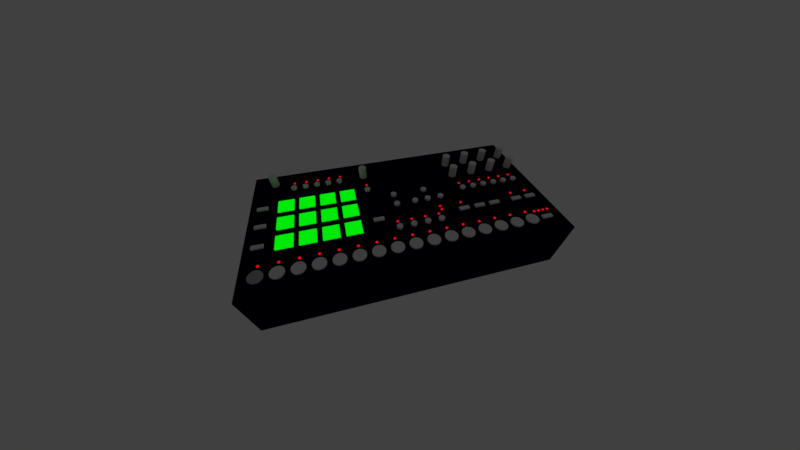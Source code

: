 # Source: rytm_further.blend  (saved by Blender 2.79.0; exported with 4.5.12 LTS)
import bpy
from mathutils import Matrix  # noqa: F401  (used for matrix-valued properties, if any)

bpy.ops.wm.read_factory_settings(use_empty=True)
scene = bpy.context.scene
scene.name = 'Scene'

# ---- collections
col_collection_1 = bpy.data.collections.new('Collection 1'); scene.collection.children.link(col_collection_1)
col_collection_1.hide_render = True
col_collection_1.hide_viewport = True
col_collection_2 = bpy.data.collections.new('Collection 2'); scene.collection.children.link(col_collection_2)

# ---- materials (node trees are filled in below, after node groups)
mat_color1 = bpy.data.materials.new('Color1')
mat_color1.alpha_threshold = 0.0
mat_color1.use_transparent_shadow = False
mat_color1.diffuse_color = (0.0, 0.0, 0.01, 1.0)
mat_color1.roughness = 0.5
mat_material_001 = bpy.data.materials.new('Material.001')
mat_material_001.alpha_threshold = 0.0
mat_material_001.use_transparent_shadow = False
mat_material_001.roughness = 0.5
mat_material = bpy.data.materials.new('Material')
mat_material.alpha_threshold = 0.0
mat_material.use_transparent_shadow = False
mat_material.roughness = 0.5

# ---- material node trees
mat_material_001.use_nodes = True; mat_material_001.node_tree.nodes.clear()
_N = mat_material_001.node_tree.nodes; _L = mat_material_001.node_tree.links
n0 = _N.new('ShaderNodeOutputMaterial'); n0.name = 'Material Output'; n0.location = (300, 300)
n1 = _N.new('ShaderNodeEmission'); n1.name = 'Emission'; n1.location = (10, 300)
n1.inputs[0].default_value = (0.8141, 0.0, 0.01234, 1.0)
_L.new(n1.outputs[0], n0.inputs[0])
n0.is_active_output = True
mat_material.use_nodes = True; mat_material.node_tree.nodes.clear()
_N = mat_material.node_tree.nodes; _L = mat_material.node_tree.links
n0 = _N.new('ShaderNodeOutputMaterial'); n0.name = 'Material Output'; n0.location = (300, 300)
n1 = _N.new('ShaderNodeEmission'); n1.name = 'Emission'; n1.location = (10, 300)
n1.inputs[0].default_value = (0.0, 0.8141, 0.002912, 1.0)
_L.new(n1.outputs[0], n0.inputs[0])
n0.is_active_output = True

# ---- world
world_world = bpy.data.worlds.new('World'); scene.world = world_world
world_world.color = (0.05088, 0.05088, 0.05088)
world_world.use_sun_shadow = False
world_world.sun_shadow_jitter_overblur = 0.0
world_world.cycles.sampling_method = 'MANUAL'

# ---- cameras
cam_cam_006 = bpy.data.cameras.new('cam.006')
cam_cam_006.clip_end = 100.0
cam_cam_006.lens = 10.0
cam_cam_006.sensor_width = 32.0
cam_cam_006.sensor_height = 18.0
cam_cam_006.dof.focus_distance = 0.0
cam_cam_006.dof.aperture_fstop = 128.0
cam_cam_006.dof.aperture_blades = 6

# ---- lights
light_lampa_007 = bpy.data.lights.new('lampa.007', 'POINT')
light_lampa_007.transmission_factor = 0.0
light_lampa_007.energy = 100.0
light_lampa_007.shadow_buffer_clip_start = 0.5
light_lampa_007.shadow_soft_size = 0.1
light_lampa_007.shadow_maximum_resolution = 0.006
light_lampa_007.use_absolute_resolution = True

# ---- meshes
me_cylinder_148 = bpy.data.meshes.new('Cylinder.148')
me_cylinder_148.from_pydata([(0.0, 1.0, -1.0), (0.0, 1.0, 1.0), (0.1951, 0.9808, -1.0), (0.1951, 0.9808, 1.0), (0.3827, 0.9239, -1.0), (0.3827, 0.9239, 1.0), (0.5556, 0.8315, -1.0), (0.5556, 0.8315, 1.0), (0.7071, 0.7071, -1.0), (0.7071, 0.7071, 1.0), (0.8315, 0.5556, -1.0), (0.8315, 0.5556, 1.0), (0.9239, 0.3827, -1.0), (0.9239, 0.3827, 1.0), (0.9808, 0.1951, -1.0), (0.9808, 0.1951, 1.0), (1.0, 7.55e-08, -1.0), (1.0, 7.55e-08, 1.0), (0.9808, -0.1951, -1.0), (0.9808, -0.1951, 1.0), (0.9239, -0.3827, -1.0), (0.9239, -0.3827, 1.0), (0.8315, -0.5556, -1.0), (0.8315, -0.5556, 1.0), (0.7071, -0.7071, -1.0), (0.7071, -0.7071, 1.0), (0.5556, -0.8315, -1.0), (0.5556, -0.8315, 1.0), (0.3827, -0.9239, -1.0), (0.3827, -0.9239, 1.0), (0.1951, -0.9808, -1.0), (0.1951, -0.9808, 1.0), (-3.258e-07, -1.0, -1.0), (-3.258e-07, -1.0, 1.0), (-0.1951, -0.9808, -1.0), (-0.1951, -0.9808, 1.0), (-0.3827, -0.9239, -1.0), (-0.3827, -0.9239, 1.0), (-0.5556, -0.8315, -1.0), (-0.5556, -0.8315, 1.0), (-0.7071, -0.7071, -1.0), (-0.7071, -0.7071, 1.0), (-0.8315, -0.5556, -1.0), (-0.8315, -0.5556, 1.0), (-0.9239, -0.3827, -1.0), (-0.9239, -0.3827, 1.0), (-0.9808, -0.1951, -1.0), (-0.9808, -0.1951, 1.0), (-1.0, 9.656e-07, -1.0), (-1.0, 9.656e-07, 1.0), (-0.9808, 0.1951, -1.0), (-0.9808, 0.1951, 1.0), (-0.9239, 0.3827, -1.0), (-0.9239, 0.3827, 1.0), (-0.8315, 0.5556, -1.0), (-0.8315, 0.5556, 1.0), (-0.7071, 0.7071, -1.0), (-0.7071, 0.7071, 1.0), (-0.5556, 0.8315, -1.0), (-0.5556, 0.8315, 1.0), (-0.3827, 0.9239, -1.0), (-0.3827, 0.9239, 1.0), (-0.1951, 0.9808, -1.0), (-0.1951, 0.9808, 1.0)], [], [(0, 1, 3, 2), (2, 3, 5, 4), (4, 5, 7, 6), (6, 7, 9, 8), (8, 9, 11, 10), (10, 11, 13, 12), (12, 13, 15, 14), (14, 15, 17, 16), (16, 17, 19, 18), (18, 19, 21, 20), (20, 21, 23, 22), (22, 23, 25, 24), (24, 25, 27, 26), (26, 27, 29, 28), (28, 29, 31, 30), (30, 31, 33, 32), (32, 33, 35, 34), (34, 35, 37, 36), (36, 37, 39, 38), (38, 39, 41, 40), (40, 41, 43, 42), (42, 43, 45, 44), (44, 45, 47, 46), (46, 47, 49, 48), (48, 49, 51, 50), (50, 51, 53, 52), (52, 53, 55, 54), (54, 55, 57, 56), (56, 57, 59, 58), (58, 59, 61, 60), (3, 1, 63, 61, 59, 57, 55, 53, 51, 49, 47, 45, 43, 41, 39, 37, 35, 33, 31, 29, 27, 25, 23, 21, 19, 17, 15, 13, 11, 9, 7, 5), (60, 61, 63, 62), (62, 63, 1, 0), (0, 2, 4, 6, 8, 10, 12, 14, 16, 18, 20, 22, 24, 26, 28, 30, 32, 34, 36, 38, 40, 42, 44, 46, 48, 50, 52, 54, 56, 58, 60, 62)])
me_cylinder_148.use_remesh_preserve_volume = False
me_cylinder_148.use_remesh_preserve_attributes = False
me_cylinder_148.use_mirror_vertex_groups = False
me_cylinder_148.update()
me_cylinder_147 = bpy.data.meshes.new('Cylinder.147')
me_cylinder_147.from_pydata([(0.0, 1.0, -1.0), (0.0, 1.0, 1.0), (0.1951, 0.9808, -1.0), (0.1951, 0.9808, 1.0), (0.3827, 0.9239, -1.0), (0.3827, 0.9239, 1.0), (0.5556, 0.8315, -1.0), (0.5556, 0.8315, 1.0), (0.7071, 0.7071, -1.0), (0.7071, 0.7071, 1.0), (0.8315, 0.5556, -1.0), (0.8315, 0.5556, 1.0), (0.9239, 0.3827, -1.0), (0.9239, 0.3827, 1.0), (0.9808, 0.1951, -1.0), (0.9808, 0.1951, 1.0), (1.0, 7.55e-08, -1.0), (1.0, 7.55e-08, 1.0), (0.9808, -0.1951, -1.0), (0.9808, -0.1951, 1.0), (0.9239, -0.3827, -1.0), (0.9239, -0.3827, 1.0), (0.8315, -0.5556, -1.0), (0.8315, -0.5556, 1.0), (0.7071, -0.7071, -1.0), (0.7071, -0.7071, 1.0), (0.5556, -0.8315, -1.0), (0.5556, -0.8315, 1.0), (0.3827, -0.9239, -1.0), (0.3827, -0.9239, 1.0), (0.1951, -0.9808, -1.0), (0.1951, -0.9808, 1.0), (-3.258e-07, -1.0, -1.0), (-3.258e-07, -1.0, 1.0), (-0.1951, -0.9808, -1.0), (-0.1951, -0.9808, 1.0), (-0.3827, -0.9239, -1.0), (-0.3827, -0.9239, 1.0), (-0.5556, -0.8315, -1.0), (-0.5556, -0.8315, 1.0), (-0.7071, -0.7071, -1.0), (-0.7071, -0.7071, 1.0), (-0.8315, -0.5556, -1.0), (-0.8315, -0.5556, 1.0), (-0.9239, -0.3827, -1.0), (-0.9239, -0.3827, 1.0), (-0.9808, -0.1951, -1.0), (-0.9808, -0.1951, 1.0), (-1.0, 9.656e-07, -1.0), (-1.0, 9.656e-07, 1.0), (-0.9808, 0.1951, -1.0), (-0.9808, 0.1951, 1.0), (-0.9239, 0.3827, -1.0), (-0.9239, 0.3827, 1.0), (-0.8315, 0.5556, -1.0), (-0.8315, 0.5556, 1.0), (-0.7071, 0.7071, -1.0), (-0.7071, 0.7071, 1.0), (-0.5556, 0.8315, -1.0), (-0.5556, 0.8315, 1.0), (-0.3827, 0.9239, -1.0), (-0.3827, 0.9239, 1.0), (-0.1951, 0.9808, -1.0), (-0.1951, 0.9808, 1.0)], [], [(0, 1, 3, 2), (2, 3, 5, 4), (4, 5, 7, 6), (6, 7, 9, 8), (8, 9, 11, 10), (10, 11, 13, 12), (12, 13, 15, 14), (14, 15, 17, 16), (16, 17, 19, 18), (18, 19, 21, 20), (20, 21, 23, 22), (22, 23, 25, 24), (24, 25, 27, 26), (26, 27, 29, 28), (28, 29, 31, 30), (30, 31, 33, 32), (32, 33, 35, 34), (34, 35, 37, 36), (36, 37, 39, 38), (38, 39, 41, 40), (40, 41, 43, 42), (42, 43, 45, 44), (44, 45, 47, 46), (46, 47, 49, 48), (48, 49, 51, 50), (50, 51, 53, 52), (52, 53, 55, 54), (54, 55, 57, 56), (56, 57, 59, 58), (58, 59, 61, 60), (3, 1, 63, 61, 59, 57, 55, 53, 51, 49, 47, 45, 43, 41, 39, 37, 35, 33, 31, 29, 27, 25, 23, 21, 19, 17, 15, 13, 11, 9, 7, 5), (60, 61, 63, 62), (62, 63, 1, 0), (0, 2, 4, 6, 8, 10, 12, 14, 16, 18, 20, 22, 24, 26, 28, 30, 32, 34, 36, 38, 40, 42, 44, 46, 48, 50, 52, 54, 56, 58, 60, 62)])
me_cylinder_147.use_remesh_preserve_volume = False
me_cylinder_147.use_remesh_preserve_attributes = False
me_cylinder_147.use_mirror_vertex_groups = False
me_cylinder_147.update()
me_cylinder_146 = bpy.data.meshes.new('Cylinder.146')
me_cylinder_146.from_pydata([(0.0, 1.0, -1.0), (0.0, 1.0, 1.0), (0.1951, 0.9808, -1.0), (0.1951, 0.9808, 1.0), (0.3827, 0.9239, -1.0), (0.3827, 0.9239, 1.0), (0.5556, 0.8315, -1.0), (0.5556, 0.8315, 1.0), (0.7071, 0.7071, -1.0), (0.7071, 0.7071, 1.0), (0.8315, 0.5556, -1.0), (0.8315, 0.5556, 1.0), (0.9239, 0.3827, -1.0), (0.9239, 0.3827, 1.0), (0.9808, 0.1951, -1.0), (0.9808, 0.1951, 1.0), (1.0, 7.55e-08, -1.0), (1.0, 7.55e-08, 1.0), (0.9808, -0.1951, -1.0), (0.9808, -0.1951, 1.0), (0.9239, -0.3827, -1.0), (0.9239, -0.3827, 1.0), (0.8315, -0.5556, -1.0), (0.8315, -0.5556, 1.0), (0.7071, -0.7071, -1.0), (0.7071, -0.7071, 1.0), (0.5556, -0.8315, -1.0), (0.5556, -0.8315, 1.0), (0.3827, -0.9239, -1.0), (0.3827, -0.9239, 1.0), (0.1951, -0.9808, -1.0), (0.1951, -0.9808, 1.0), (-3.258e-07, -1.0, -1.0), (-3.258e-07, -1.0, 1.0), (-0.1951, -0.9808, -1.0), (-0.1951, -0.9808, 1.0), (-0.3827, -0.9239, -1.0), (-0.3827, -0.9239, 1.0), (-0.5556, -0.8315, -1.0), (-0.5556, -0.8315, 1.0), (-0.7071, -0.7071, -1.0), (-0.7071, -0.7071, 1.0), (-0.8315, -0.5556, -1.0), (-0.8315, -0.5556, 1.0), (-0.9239, -0.3827, -1.0), (-0.9239, -0.3827, 1.0), (-0.9808, -0.1951, -1.0), (-0.9808, -0.1951, 1.0), (-1.0, 9.656e-07, -1.0), (-1.0, 9.656e-07, 1.0), (-0.9808, 0.1951, -1.0), (-0.9808, 0.1951, 1.0), (-0.9239, 0.3827, -1.0), (-0.9239, 0.3827, 1.0), (-0.8315, 0.5556, -1.0), (-0.8315, 0.5556, 1.0), (-0.7071, 0.7071, -1.0), (-0.7071, 0.7071, 1.0), (-0.5556, 0.8315, -1.0), (-0.5556, 0.8315, 1.0), (-0.3827, 0.9239, -1.0), (-0.3827, 0.9239, 1.0), (-0.1951, 0.9808, -1.0), (-0.1951, 0.9808, 1.0)], [], [(0, 1, 3, 2), (2, 3, 5, 4), (4, 5, 7, 6), (6, 7, 9, 8), (8, 9, 11, 10), (10, 11, 13, 12), (12, 13, 15, 14), (14, 15, 17, 16), (16, 17, 19, 18), (18, 19, 21, 20), (20, 21, 23, 22), (22, 23, 25, 24), (24, 25, 27, 26), (26, 27, 29, 28), (28, 29, 31, 30), (30, 31, 33, 32), (32, 33, 35, 34), (34, 35, 37, 36), (36, 37, 39, 38), (38, 39, 41, 40), (40, 41, 43, 42), (42, 43, 45, 44), (44, 45, 47, 46), (46, 47, 49, 48), (48, 49, 51, 50), (50, 51, 53, 52), (52, 53, 55, 54), (54, 55, 57, 56), (56, 57, 59, 58), (58, 59, 61, 60), (3, 1, 63, 61, 59, 57, 55, 53, 51, 49, 47, 45, 43, 41, 39, 37, 35, 33, 31, 29, 27, 25, 23, 21, 19, 17, 15, 13, 11, 9, 7, 5), (60, 61, 63, 62), (62, 63, 1, 0), (0, 2, 4, 6, 8, 10, 12, 14, 16, 18, 20, 22, 24, 26, 28, 30, 32, 34, 36, 38, 40, 42, 44, 46, 48, 50, 52, 54, 56, 58, 60, 62)])
me_cylinder_146.use_remesh_preserve_volume = False
me_cylinder_146.use_remesh_preserve_attributes = False
me_cylinder_146.use_mirror_vertex_groups = False
me_cylinder_146.update()
me_cube_142 = bpy.data.meshes.new('Cube.142')
me_cube_142.from_pydata([(-1.0, -1.0, -1.0), (-1.0, -1.0, 1.0), (-1.0, 1.0, -1.0), (-1.0, 1.0, 1.0), (1.0, -1.0, -1.0), (1.0, -1.0, 1.0), (1.0, 1.0, -1.0), (1.0, 1.0, 1.0)], [], [(0, 1, 3, 2), (2, 3, 7, 6), (6, 7, 5, 4), (4, 5, 1, 0), (2, 6, 4, 0), (7, 3, 1, 5)])
me_cube_142.use_remesh_preserve_volume = False
me_cube_142.use_remesh_preserve_attributes = False
me_cube_142.use_mirror_vertex_groups = False
me_cube_142.update()
me_cube_141 = bpy.data.meshes.new('Cube.141')
me_cube_141.from_pydata([(-1.0, -1.0, -1.0), (-1.0, -1.0, 1.0), (-1.0, 1.0, -1.0), (-1.0, 1.0, 1.0), (1.0, -1.0, -1.0), (1.0, -1.0, 1.0), (1.0, 1.0, -1.0), (1.0, 1.0, 1.0)], [], [(0, 1, 3, 2), (2, 3, 7, 6), (6, 7, 5, 4), (4, 5, 1, 0), (2, 6, 4, 0), (7, 3, 1, 5)])
me_cube_141.materials.append(mat_color1)
me_cube_141.use_remesh_preserve_volume = False
me_cube_141.use_remesh_preserve_attributes = False
me_cube_141.use_mirror_vertex_groups = False
me_cube_141.update()
me_cylinder_002 = bpy.data.meshes.new('Cylinder.002')
me_cylinder_002.from_pydata([], [], [])
me_cylinder_002.use_remesh_preserve_volume = False
me_cylinder_002.use_remesh_preserve_attributes = False
me_cylinder_002.use_mirror_vertex_groups = False
me_cylinder_002.update()
me_sphere_006 = bpy.data.meshes.new('Sphere.006')
me_sphere_006.from_pydata([(0.0, 0.1951, 0.9808), (0.0, 0.3827, 0.9239), (0.0, 0.5556, 0.8315), (0.0, 0.7071, 0.7071), (0.0, 0.8315, 0.5556), (0.0, 0.9239, 0.3827), (0.0, 0.9808, 0.1951), (0.0, 1.0, 7.55e-08), (0.0, 0.9808, -0.1951), (0.0, 0.5556, -0.8315), (0.03806, 0.1913, 0.9808), (0.07466, 0.3753, 0.9239), (0.1084, 0.5449, 0.8315), (0.1379, 0.6935, 0.7071), (0.1622, 0.8155, 0.5556), (0.1802, 0.9061, 0.3827), (0.1913, 0.9619, 0.1951), (0.1951, 0.9808, 7.55e-08), (0.1913, 0.9619, -0.1951), (0.1802, 0.9061, -0.3827), (0.1622, 0.8155, -0.5556), (0.1379, 0.6935, -0.7071), (0.1084, 0.5449, -0.8315), (0.07466, 0.3753, -0.9239), (0.03806, 0.1913, -0.9808), (0.07466, 0.1802, 0.9808), (0.1464, 0.3536, 0.9239), (0.2126, 0.5133, 0.8315), (0.2706, 0.6533, 0.7071), (0.3182, 0.7682, 0.5556), (0.3536, 0.8536, 0.3827), (0.3753, 0.9061, 0.1951), (0.3827, 0.9239, 7.55e-08), (0.3753, 0.9061, -0.1951), (0.3536, 0.8536, -0.3827), (0.3182, 0.7682, -0.5556), (0.2706, 0.6533, -0.7071), (0.2126, 0.5133, -0.8315), (0.1464, 0.3536, -0.9239), (0.07466, 0.1802, -0.9808), (0.1084, 0.1622, 0.9808), (0.2126, 0.3182, 0.9239), (0.3087, 0.4619, 0.8315), (0.3928, 0.5879, 0.7071), (0.4619, 0.6913, 0.5556), (0.5133, 0.7682, 0.3827), (0.5449, 0.8155, 0.1951), (0.5556, 0.8315, 7.55e-08), (0.5449, 0.8155, -0.1951), (0.5133, 0.7682, -0.3827), (0.4619, 0.6913, -0.5556), (0.3928, 0.5879, -0.7071), (0.3087, 0.4619, -0.8315), (0.2126, 0.3182, -0.9239), (0.1084, 0.1622, -0.9808), (0.1379, 0.1379, 0.9808), (0.2706, 0.2706, 0.9239), (0.3928, 0.3928, 0.8315), (0.5, 0.5, 0.7071), (0.5879, 0.5879, 0.5556), (0.6533, 0.6533, 0.3827), (0.6935, 0.6935, 0.1951), (0.7071, 0.7071, 7.55e-08), (0.6935, 0.6935, -0.1951), (0.6533, 0.6533, -0.3827), (0.5879, 0.5879, -0.5556), (0.5, 0.5, -0.7071), (0.3928, 0.3928, -0.8315), (0.2706, 0.2706, -0.9239), (0.1379, 0.1379, -0.9808), (0.1622, 0.1084, 0.9808), (0.3182, 0.2126, 0.9239), (0.4619, 0.3087, 0.8315), (0.5879, 0.3928, 0.7071), (0.6913, 0.4619, 0.5556), (0.7682, 0.5133, 0.3827), (0.8155, 0.5449, 0.1951), (0.8315, 0.5556, 7.55e-08), (0.8155, 0.5449, -0.1951), (0.7682, 0.5133, -0.3827), (0.6913, 0.4619, -0.5556), (0.5879, 0.3928, -0.7071), (0.4619, 0.3087, -0.8315), (0.3182, 0.2126, -0.9239), (0.1622, 0.1084, -0.9808), (0.1802, 0.07466, 0.9808), (0.3536, 0.1464, 0.9239), (0.5133, 0.2126, 0.8315), (0.6533, 0.2706, 0.7071), (0.7682, 0.3182, 0.5556), (0.8536, 0.3536, 0.3827), (0.9061, 0.3753, 0.1951), (0.9239, 0.3827, 7.55e-08), (0.9061, 0.3753, -0.1951), (0.8536, 0.3536, -0.3827), (0.7682, 0.3182, -0.5556), (0.6533, 0.2706, -0.7071), (0.5133, 0.2126, -0.8315), (0.3536, 0.1464, -0.9239), (0.1802, 0.07466, -0.9808), (0.1913, 0.03806, 0.9808), (0.3753, 0.07466, 0.9239), (0.5449, 0.1084, 0.8315), (0.6935, 0.1379, 0.7071), (0.8155, 0.1622, 0.5556), (0.9061, 0.1802, 0.3827), (0.9619, 0.1913, 0.1951), (0.9808, 0.1951, 7.55e-08), (0.9619, 0.1913, -0.1951), (0.9061, 0.1802, -0.3827), (0.8155, 0.1622, -0.5556), (0.6935, 0.1379, -0.7071), (0.5449, 0.1084, -0.8315), (0.3753, 0.07466, -0.9239), (0.1913, 0.03806, -0.9808), (0.1951, -3.266e-07, 0.9808), (0.3827, -3.192e-07, 0.9239), (0.5556, -3.117e-07, 0.8315), (0.7071, -3.192e-07, 0.7071), (0.8315, -3.341e-07, 0.5556), (0.9239, -2.745e-07, 0.3827), (0.9808, -3.937e-07, 0.1951), (1.0, -3.788e-07, 7.55e-08), (0.9808, -3.937e-07, -0.1951), (0.9239, -2.298e-07, -0.3827), (0.8315, -3.341e-07, -0.5556), (0.7071, -3.192e-07, -0.7071), (0.5556, -3.415e-07, -0.8315), (0.3827, -3.043e-07, -0.9239), (0.1951, -3.08e-07, -0.9808), (0.1913, -0.03806, 0.9808), (0.3753, -0.07466, 0.9239), (0.5449, -0.1084, 0.8315), (0.6935, -0.138, 0.7071), (0.8155, -0.1622, 0.5556), (0.9061, -0.1802, 0.3827), (0.9619, -0.1913, 0.1951), (0.9808, -0.1951, 7.55e-08), (0.9619, -0.1913, -0.1951), (0.9061, -0.1802, -0.3827), (0.8155, -0.1622, -0.5556), (0.6935, -0.138, -0.7071), (0.5449, -0.1084, -0.8315), (0.3753, -0.07466, -0.9239), (0.1913, -0.03806, -0.9808), (0.1802, -0.07466, 0.9808), (0.3536, -0.1464, 0.9239), (0.5133, -0.2126, 0.8315), (0.6533, -0.2706, 0.7071), (0.7682, -0.3182, 0.5556), (0.8536, -0.3536, 0.3827), (0.9061, -0.3753, 0.1951), (0.9239, -0.3827, 7.55e-08), (0.9061, -0.3753, -0.1951), (0.8536, -0.3536, -0.3827), (0.7682, -0.3182, -0.5556), (0.6533, -0.2706, -0.7071), (0.5133, -0.2126, -0.8315), (0.3536, -0.1464, -0.9239), (0.1802, -0.07466, -0.9808), (0.1622, -0.1084, 0.9808), (0.3182, -0.2126, 0.9239), (0.4619, -0.3087, 0.8315), (0.5879, -0.3928, 0.7071), (0.6913, -0.4619, 0.5556), (0.7682, -0.5133, 0.3827), (0.8155, -0.5449, 0.1951), (0.8315, -0.5556, 7.55e-08), (0.8155, -0.5449, -0.1951), (0.7682, -0.5133, -0.3827), (0.6913, -0.4619, -0.5556), (0.5879, -0.3928, -0.7071), (0.4619, -0.3087, -0.8315), (0.3182, -0.2126, -0.9239), (0.1622, -0.1084, -0.9808), (0.1379, -0.138, 0.9808), (0.2706, -0.2706, 0.9239), (0.3928, -0.3928, 0.8315), (0.5, -0.5, 0.7071), (0.5879, -0.5879, 0.5556), (0.6533, -0.6533, 0.3827), (0.6935, -0.6935, 0.1951), (0.7071, -0.7071, 7.55e-08), (0.6935, -0.6935, -0.1951), (0.6533, -0.6533, -0.3827), (0.5879, -0.5879, -0.5556), (0.5, -0.5, -0.7071), (0.3928, -0.3928, -0.8315), (0.2706, -0.2706, -0.9239), (0.1379, -0.138, -0.9808), (0.1084, -0.1622, 0.9808), (0.2126, -0.3182, 0.9239), (0.3087, -0.4619, 0.8315), (0.3928, -0.5879, 0.7071), (0.4619, -0.6913, 0.5556), (0.5133, -0.7682, 0.3827), (0.5449, -0.8155, 0.1951), (0.5556, -0.8315, 7.55e-08), (0.5449, -0.8155, -0.1951), (0.5133, -0.7682, -0.3827), (0.4619, -0.6913, -0.5556), (0.3928, -0.5879, -0.7071), (0.3087, -0.4619, -0.8315), (0.2126, -0.3182, -0.9239), (0.1084, -0.1622, -0.9808), (0.0, -3.258e-07, -1.0), (0.07466, -0.1802, 0.9808), (0.1464, -0.3536, 0.9239), (0.2126, -0.5133, 0.8315), (0.2706, -0.6533, 0.7071), (0.3182, -0.7682, 0.5556), (0.3536, -0.8536, 0.3827), (0.3753, -0.9061, 0.1951), (0.3827, -0.9239, 7.55e-08), (0.3753, -0.9061, -0.1951), (0.3536, -0.8536, -0.3827), (0.3182, -0.7682, -0.5556), (0.2706, -0.6533, -0.7071), (0.2126, -0.5133, -0.8315), (0.1464, -0.3536, -0.9239), (0.07466, -0.1802, -0.9808), (0.03806, -0.1913, 0.9808), (0.07466, -0.3753, 0.9239), (0.1084, -0.5449, 0.8315), (0.1379, -0.6935, 0.7071), (0.1622, -0.8155, 0.5556), (0.1802, -0.9061, 0.3827), (0.1913, -0.9619, 0.1951), (0.1951, -0.9808, 7.55e-08), (0.1913, -0.9619, -0.1951), (0.1802, -0.9061, -0.3827), (0.1622, -0.8155, -0.5556), (0.1379, -0.6935, -0.7071), (0.1084, -0.5449, -0.8315), (0.07466, -0.3753, -0.9239), (0.03806, -0.1913, -0.9808), (-7.212e-09, -0.1951, 0.9808), (4.122e-08, -0.3827, 0.9239), (2.632e-08, -0.5556, 0.8315), (-2.584e-08, -0.7071, 0.7071), (-8.544e-08, -0.8315, 0.5556), (6.357e-08, -0.9239, 0.3827), (-8.544e-08, -0.9808, 0.1951), (-1.003e-07, -1.0, 7.55e-08), (-8.544e-08, -0.9808, -0.1951), (6.357e-08, -0.9239, -0.3827), (-8.544e-08, -0.8315, -0.5556), (-2.584e-08, -0.7071, -0.7071), (-1.094e-08, -0.5556, -0.8315), (3.964e-09, -0.3827, -0.9239), (3.964e-09, -0.1951, -0.9808), (-0.03806, -0.1913, 0.9808), (-0.07466, -0.3753, 0.9239), (-0.1084, -0.5449, 0.8315), (-0.1379, -0.6935, 0.7071), (-0.1622, -0.8155, 0.5556), (-0.1802, -0.9061, 0.3827), (-0.1913, -0.9619, 0.1951), (-0.1951, -0.9808, 7.55e-08), (-0.1913, -0.9619, -0.1951), (-0.1802, -0.9061, -0.3827), (-0.1622, -0.8155, -0.5556), (-0.1379, -0.6935, -0.7071), (-0.1084, -0.5449, -0.8315), (-0.07466, -0.3753, -0.9239), (-0.03806, -0.1913, -0.9808), (-0.07466, -0.1802, 0.9808), (-0.1464, -0.3536, 0.9239), (-0.2126, -0.5133, 0.8315), (-0.2706, -0.6533, 0.7071), (-0.3182, -0.7682, 0.5556), (-0.3536, -0.8536, 0.3827), (-0.3753, -0.9061, 0.1951), (-0.3827, -0.9239, 7.55e-08), (-0.3753, -0.9061, -0.1951), (-0.3536, -0.8536, -0.3827), (-0.3182, -0.7682, -0.5556), (-0.2706, -0.6533, -0.7071), (-0.2126, -0.5133, -0.8315), (-0.1464, -0.3536, -0.9239), (-0.07466, -0.1802, -0.9808), (-0.1084, -0.1622, 0.9808), (-0.2126, -0.3182, 0.9239), (-0.3087, -0.4619, 0.8315), (-0.3928, -0.5879, 0.7071), (-0.4619, -0.6913, 0.5556), (-0.5133, -0.7682, 0.3827), (-0.5449, -0.8155, 0.1951), (-0.5556, -0.8315, 7.55e-08), (-0.5449, -0.8155, -0.1951), (-0.5133, -0.7682, -0.3827), (-0.4619, -0.6913, -0.5556), (-0.3928, -0.5879, -0.7071), (-0.3087, -0.4619, -0.8315), (-0.2126, -0.3182, -0.9239), (-0.1084, -0.1622, -0.9808), (-2.304e-07, -5.562e-07, 1.0), (-0.1379, -0.138, 0.9808), (-0.2706, -0.2706, 0.9239), (-0.3928, -0.3928, 0.8315), (-0.5, -0.5, 0.7071), (-0.5879, -0.5879, 0.5556), (-0.6533, -0.6533, 0.3827), (-0.6935, -0.6935, 0.1951), (-0.7071, -0.7071, 7.55e-08), (-0.6935, -0.6935, -0.1951), (-0.6533, -0.6533, -0.3827), (-0.5879, -0.5879, -0.5556), (-0.5, -0.5, -0.7071), (-0.3928, -0.3928, -0.8315), (-0.2706, -0.2706, -0.9239), (-0.1379, -0.1379, -0.9808), (-0.1622, -0.1084, 0.9808), (-0.3182, -0.2126, 0.9239), (-0.4619, -0.3087, 0.8315), (-0.5879, -0.3928, 0.7071), (-0.6913, -0.4619, 0.5556), (-0.7682, -0.5133, 0.3827), (-0.8155, -0.5449, 0.1951), (-0.8315, -0.5556, 7.55e-08), (-0.8155, -0.5449, -0.1951), (-0.7682, -0.5133, -0.3827), (-0.6913, -0.4619, -0.5556), (-0.5879, -0.3928, -0.7071), (-0.4619, -0.3087, -0.8315), (-0.3182, -0.2126, -0.9239), (-0.1622, -0.1084, -0.9808), (-0.1802, -0.07466, 0.9808), (-0.3536, -0.1464, 0.9239), (-0.5133, -0.2126, 0.8315), (-0.6533, -0.2706, 0.7071), (-0.7682, -0.3182, 0.5556), (-0.8536, -0.3536, 0.3827), (-0.9061, -0.3753, 0.1951), (-0.9239, -0.3827, 7.55e-08), (-0.9061, -0.3753, -0.1951), (-0.8536, -0.3536, -0.3827), (-0.7682, -0.3182, -0.5556), (-0.6533, -0.2706, -0.7071), (-0.5133, -0.2126, -0.8315), (-0.3536, -0.1464, -0.9239), (-0.1802, -0.07466, -0.9808), (-0.1913, -0.03806, 0.9808), (-0.3753, -0.07466, 0.9239), (-0.5449, -0.1084, 0.8315), (-0.6935, -0.1379, 0.7071), (-0.8155, -0.1622, 0.5556), (-0.9061, -0.1802, 0.3827), (-0.9619, -0.1913, 0.1951), (-0.9808, -0.1951, 7.55e-08), (-0.9619, -0.1913, -0.1951), (-0.9061, -0.1802, -0.3827), (-0.8155, -0.1622, -0.5556), (-0.6935, -0.1379, -0.7071), (-0.5449, -0.1084, -0.8315), (-0.3753, -0.07466, -0.9239), (-0.1913, -0.03806, -0.9808), (-0.1951, -3.117e-07, 0.9808), (-0.3827, -2.819e-07, 0.9239), (-0.5556, -2.819e-07, 0.8315), (-0.7071, -1.851e-07, 0.7071), (-0.8315, -1.404e-07, 0.5556), (-0.9239, -3.192e-07, 0.3827), (-0.9808, -9.567e-08, 0.1951), (-1.0, -1.404e-07, 7.55e-08), (-0.9808, -9.567e-08, -0.1951), (-0.9239, -3.192e-07, -0.3827), (-0.8315, -1.404e-07, -0.5556), (-0.7071, -1.851e-07, -0.7071), (-0.5556, -2.596e-07, -0.8315), (-0.3827, -2.521e-07, -0.9239), (-0.1951, -3.155e-07, -0.9808), (-0.1913, 0.03806, 0.9808), (-0.3753, 0.07466, 0.9239), (-0.5449, 0.1084, 0.8315), (-0.6935, 0.1379, 0.7071), (-0.8155, 0.1622, 0.5556), (-0.9061, 0.1802, 0.3827), (-0.9619, 0.1913, 0.1951), (-0.9808, 0.1951, 7.55e-08), (-0.9619, 0.1913, -0.1951), (-0.9061, 0.1802, -0.3827), (-0.8155, 0.1622, -0.5556), (-0.6935, 0.1379, -0.7071), (-0.5449, 0.1084, -0.8315), (-0.3753, 0.07466, -0.9239), (-0.1913, 0.03806, -0.9808), (-0.1802, 0.07466, 0.9808), (-0.3536, 0.1464, 0.9239), (-0.5133, 0.2126, 0.8315), (-0.6533, 0.2706, 0.7071), (-0.7682, 0.3182, 0.5556), (-0.8536, 0.3536, 0.3827), (-0.9061, 0.3753, 0.1951), (-0.9239, 0.3827, 7.55e-08), (-0.9061, 0.3753, -0.1951), (-0.8536, 0.3536, -0.3827), (-0.7682, 0.3182, -0.5556), (-0.6533, 0.2706, -0.7071), (-0.5133, 0.2126, -0.8315), (-0.3536, 0.1464, -0.9239), (-0.1802, 0.07466, -0.9808), (-0.1622, 0.1084, 0.9808), (-0.3182, 0.2126, 0.9239), (-0.4619, 0.3087, 0.8315), (-0.5879, 0.3928, 0.7071), (-0.6913, 0.4619, 0.5556), (-0.7682, 0.5133, 0.3827), (-0.8155, 0.5449, 0.1951), (-0.8315, 0.5556, 7.55e-08), (-0.8155, 0.5449, -0.1951), (-0.7682, 0.5133, -0.3827), (-0.6913, 0.4619, -0.5556), (-0.5879, 0.3928, -0.7071), (-0.4619, 0.3087, -0.8315), (-0.3182, 0.2126, -0.9239), (-0.1622, 0.1084, -0.9808), (-0.1379, 0.1379, 0.9808), (-0.2706, 0.2706, 0.9239), (-0.3928, 0.3928, 0.8315), (-0.5, 0.5, 0.7071), (-0.5879, 0.5879, 0.5556), (-0.6533, 0.6533, 0.3827), (-0.6935, 0.6935, 0.1951), (-0.7071, 0.7071, 7.55e-08), (-0.6935, 0.6935, -0.1951), (-0.6533, 0.6533, -0.3827), (-0.5879, 0.5879, -0.5556), (-0.5, 0.5, -0.7071), (-0.3928, 0.3928, -0.8315), (-0.2706, 0.2706, -0.9239), (-0.1379, 0.1379, -0.9808), (-0.1084, 0.1622, 0.9808), (-0.2126, 0.3182, 0.9239), (-0.3087, 0.4619, 0.8315), (-0.3928, 0.5879, 0.7071), (-0.4619, 0.6913, 0.5556), (-0.5133, 0.7682, 0.3827), (-0.5449, 0.8155, 0.1951), (-0.5556, 0.8315, 7.55e-08), (-0.5449, 0.8155, -0.1951), (-0.5133, 0.7682, -0.3827), (-0.4619, 0.6913, -0.5556), (-0.3928, 0.5879, -0.7071), (-0.3087, 0.4619, -0.8315), (-0.2126, 0.3182, -0.9239), (-0.1084, 0.1622, -0.9808), (-0.07466, 0.1802, 0.9808), (-0.1464, 0.3536, 0.9239), (-0.2126, 0.5133, 0.8315), (-0.2706, 0.6533, 0.7071), (-0.3182, 0.7682, 0.5556), (-0.3536, 0.8536, 0.3827), (-0.3753, 0.9061, 0.1951), (-0.3827, 0.9239, 7.55e-08), (-0.3753, 0.9061, -0.1951), (-0.3536, 0.8536, -0.3827), (-0.3182, 0.7682, -0.5556), (-0.2706, 0.6533, -0.7071), (-0.2126, 0.5133, -0.8315), (-0.1464, 0.3536, -0.9239), (-0.07466, 0.1802, -0.9808), (-0.03806, 0.1913, 0.9808), (-0.07466, 0.3753, 0.9239), (-0.1084, 0.5449, 0.8315), (-0.1379, 0.6935, 0.7071), (-0.1622, 0.8155, 0.5556), (-0.1802, 0.9061, 0.3827), (-0.1913, 0.9619, 0.1951), (-0.1951, 0.9808, 7.55e-08), (-0.1913, 0.9619, -0.1951), (-0.1802, 0.9061, -0.3827), (-0.1622, 0.8155, -0.5556), (-0.1379, 0.6935, -0.7071), (-0.1084, 0.5449, -0.8315), (-0.07466, 0.3753, -0.9239), (-0.03806, 0.1913, -0.9808), (6.357e-08, 0.9239, -0.3827), (2.722e-07, 0.8315, -0.5556), (1.53e-07, 0.7071, -0.7071), (7.847e-08, 0.3827, -0.9239), (1.514e-08, 0.1951, -0.9808)], [], [(4, 3, 13, 14), (9, 479, 21, 22), (5, 4, 14, 15), (480, 9, 22, 23), (6, 5, 15, 16), (481, 480, 23, 24), (7, 6, 16, 17), (0, 296, 10), (205, 481, 24), (8, 7, 17, 18), (1, 0, 10, 11), (477, 8, 18, 19), (2, 1, 11, 12), (478, 477, 19, 20), (3, 2, 12, 13), (479, 478, 20, 21), (20, 19, 34, 35), (13, 12, 27, 28), (21, 20, 35, 36), (14, 13, 28, 29), (22, 21, 36, 37), (15, 14, 29, 30), (23, 22, 37, 38), (16, 15, 30, 31), (24, 23, 38, 39), (17, 16, 31, 32), (10, 296, 25), (205, 24, 39), (18, 17, 32, 33), (11, 10, 25, 26), (19, 18, 33, 34), (12, 11, 26, 27), (39, 38, 53, 54), (32, 31, 46, 47), (25, 296, 40), (205, 39, 54), (33, 32, 47, 48), (26, 25, 40, 41), (34, 33, 48, 49), (27, 26, 41, 42), (35, 34, 49, 50), (28, 27, 42, 43), (36, 35, 50, 51), (29, 28, 43, 44), (37, 36, 51, 52), (30, 29, 44, 45), (38, 37, 52, 53), (31, 30, 45, 46), (51, 50, 65, 66), (44, 43, 58, 59), (52, 51, 66, 67), (45, 44, 59, 60), (53, 52, 67, 68), (46, 45, 60, 61), (54, 53, 68, 69), (47, 46, 61, 62), (40, 296, 55), (205, 54, 69), (48, 47, 62, 63), (41, 40, 55, 56), (49, 48, 63, 64), (42, 41, 56, 57), (50, 49, 64, 65), (43, 42, 57, 58), (55, 296, 70), (205, 69, 84), (63, 62, 77, 78), (56, 55, 70, 71), (64, 63, 78, 79), (57, 56, 71, 72), (65, 64, 79, 80), (58, 57, 72, 73), (66, 65, 80, 81), (59, 58, 73, 74), (67, 66, 81, 82), (60, 59, 74, 75), (68, 67, 82, 83), (61, 60, 75, 76), (69, 68, 83, 84), (62, 61, 76, 77), (74, 73, 88, 89), (82, 81, 96, 97), (75, 74, 89, 90), (83, 82, 97, 98), (76, 75, 90, 91), (84, 83, 98, 99), (77, 76, 91, 92), (70, 296, 85), (205, 84, 99), (78, 77, 92, 93), (71, 70, 85, 86), (79, 78, 93, 94), (72, 71, 86, 87), (80, 79, 94, 95), (73, 72, 87, 88), (81, 80, 95, 96), (93, 92, 107, 108), (86, 85, 100, 101), (94, 93, 108, 109), (87, 86, 101, 102), (95, 94, 109, 110), (88, 87, 102, 103), (96, 95, 110, 111), (89, 88, 103, 104), (97, 96, 111, 112), (90, 89, 104, 105), (98, 97, 112, 113), (91, 90, 105, 106), (99, 98, 113, 114), (92, 91, 106, 107), (85, 296, 100), (205, 99, 114), (112, 111, 126, 127), (105, 104, 119, 120), (113, 112, 127, 128), (106, 105, 120, 121), (114, 113, 128, 129), (107, 106, 121, 122), (100, 296, 115), (205, 114, 129), (108, 107, 122, 123), (101, 100, 115, 116), (109, 108, 123, 124), (102, 101, 116, 117), (110, 109, 124, 125), (103, 102, 117, 118), (111, 110, 125, 126), (104, 103, 118, 119), (116, 115, 130, 131), (124, 123, 138, 139), (117, 116, 131, 132), (125, 124, 139, 140), (118, 117, 132, 133), (126, 125, 140, 141), (119, 118, 133, 134), (127, 126, 141, 142), (120, 119, 134, 135), (128, 127, 142, 143), (121, 120, 135, 136), (129, 128, 143, 144), (122, 121, 136, 137), (115, 296, 130), (205, 129, 144), (123, 122, 137, 138), (135, 134, 149, 150), (143, 142, 157, 158), (136, 135, 150, 151), (144, 143, 158, 159), (137, 136, 151, 152), (130, 296, 145), (205, 144, 159), (138, 137, 152, 153), (131, 130, 145, 146), (139, 138, 153, 154), (132, 131, 146, 147), (140, 139, 154, 155), (133, 132, 147, 148), (141, 140, 155, 156), (134, 133, 148, 149), (142, 141, 156, 157), (154, 153, 168, 169), (147, 146, 161, 162), (155, 154, 169, 170), (148, 147, 162, 163), (156, 155, 170, 171), (149, 148, 163, 164), (157, 156, 171, 172), (150, 149, 164, 165), (158, 157, 172, 173), (151, 150, 165, 166), (159, 158, 173, 174), (152, 151, 166, 167), (145, 296, 160), (205, 159, 174), (153, 152, 167, 168), (146, 145, 160, 161), (173, 172, 187, 188), (166, 165, 180, 181), (174, 173, 188, 189), (167, 166, 181, 182), (160, 296, 175), (205, 174, 189), (168, 167, 182, 183), (161, 160, 175, 176), (169, 168, 183, 184), (162, 161, 176, 177), (170, 169, 184, 185), (163, 162, 177, 178), (171, 170, 185, 186), (164, 163, 178, 179), (172, 171, 186, 187), (165, 164, 179, 180), (185, 184, 199, 200), (178, 177, 192, 193), (186, 185, 200, 201), (179, 178, 193, 194), (187, 186, 201, 202), (180, 179, 194, 195), (188, 187, 202, 203), (181, 180, 195, 196), (189, 188, 203, 204), (182, 181, 196, 197), (175, 296, 190), (205, 189, 204), (183, 182, 197, 198), (176, 175, 190, 191), (184, 183, 198, 199), (177, 176, 191, 192), (204, 203, 219, 220), (197, 196, 212, 213), (190, 296, 206), (205, 204, 220), (198, 197, 213, 214), (191, 190, 206, 207), (199, 198, 214, 215), (192, 191, 207, 208), (200, 199, 215, 216), (193, 192, 208, 209), (201, 200, 216, 217), (194, 193, 209, 210), (202, 201, 217, 218), (195, 194, 210, 211), (203, 202, 218, 219), (196, 195, 211, 212), (209, 208, 223, 224), (217, 216, 231, 232), (210, 209, 224, 225), (218, 217, 232, 233), (211, 210, 225, 226), (219, 218, 233, 234), (212, 211, 226, 227), (220, 219, 234, 235), (213, 212, 227, 228), (206, 296, 221), (205, 220, 235), (214, 213, 228, 229), (207, 206, 221, 222), (215, 214, 229, 230), (208, 207, 222, 223), (216, 215, 230, 231), (228, 227, 242, 243), (221, 296, 236), (205, 235, 250), (229, 228, 243, 244), (222, 221, 236, 237), (230, 229, 244, 245), (223, 222, 237, 238), (231, 230, 245, 246), (224, 223, 238, 239), (232, 231, 246, 247), (225, 224, 239, 240), (233, 232, 247, 248), (226, 225, 240, 241), (234, 233, 248, 249), (227, 226, 241, 242), (235, 234, 249, 250), (247, 246, 261, 262), (240, 239, 254, 255), (248, 247, 262, 263), (241, 240, 255, 256), (249, 248, 263, 264), (242, 241, 256, 257), (250, 249, 264, 265), (243, 242, 257, 258), (236, 296, 251), (205, 250, 265), (244, 243, 258, 259), (237, 236, 251, 252), (245, 244, 259, 260), (238, 237, 252, 253), (246, 245, 260, 261), (239, 238, 253, 254), (251, 296, 266), (205, 265, 280), (259, 258, 273, 274), (252, 251, 266, 267), (260, 259, 274, 275), (253, 252, 267, 268), (261, 260, 275, 276), (254, 253, 268, 269), (262, 261, 276, 277), (255, 254, 269, 270), (263, 262, 277, 278), (256, 255, 270, 271), (264, 263, 278, 279), (257, 256, 271, 272), (265, 264, 279, 280), (258, 257, 272, 273), (270, 269, 284, 285), (278, 277, 292, 293), (271, 270, 285, 286), (279, 278, 293, 294), (272, 271, 286, 287), (280, 279, 294, 295), (273, 272, 287, 288), (266, 296, 281), (205, 280, 295), (274, 273, 288, 289), (267, 266, 281, 282), (275, 274, 289, 290), (268, 267, 282, 283), (276, 275, 290, 291), (269, 268, 283, 284), (277, 276, 291, 292), (289, 288, 304, 305), (282, 281, 297, 298), (290, 289, 305, 306), (283, 282, 298, 299), (291, 290, 306, 307), (284, 283, 299, 300), (292, 291, 307, 308), (285, 284, 300, 301), (293, 292, 308, 309), (286, 285, 301, 302), (294, 293, 309, 310), (287, 286, 302, 303), (295, 294, 310, 311), (288, 287, 303, 304), (281, 296, 297), (205, 295, 311), (309, 308, 323, 324), (302, 301, 316, 317), (310, 309, 324, 325), (303, 302, 317, 318), (311, 310, 325, 326), (304, 303, 318, 319), (297, 296, 312), (205, 311, 326), (305, 304, 319, 320), (298, 297, 312, 313), (306, 305, 320, 321), (299, 298, 313, 314), (307, 306, 321, 322), (300, 299, 314, 315), (308, 307, 322, 323), (301, 300, 315, 316), (321, 320, 335, 336), (314, 313, 328, 329), (322, 321, 336, 337), (315, 314, 329, 330), (323, 322, 337, 338), (316, 315, 330, 331), (324, 323, 338, 339), (317, 316, 331, 332), (325, 324, 339, 340), (318, 317, 332, 333), (326, 325, 340, 341), (319, 318, 333, 334), (312, 296, 327), (205, 326, 341), (320, 319, 334, 335), (313, 312, 327, 328), (340, 339, 354, 355), (333, 332, 347, 348), (341, 340, 355, 356), (334, 333, 348, 349), (327, 296, 342), (205, 341, 356), (335, 334, 349, 350), (328, 327, 342, 343), (336, 335, 350, 351), (329, 328, 343, 344), (337, 336, 351, 352), (330, 329, 344, 345), (338, 337, 352, 353), (331, 330, 345, 346), (339, 338, 353, 354), (332, 331, 346, 347), (344, 343, 358, 359), (352, 351, 366, 367), (345, 344, 359, 360), (353, 352, 367, 368), (346, 345, 360, 361), (354, 353, 368, 369), (347, 346, 361, 362), (355, 354, 369, 370), (348, 347, 362, 363), (356, 355, 370, 371), (349, 348, 363, 364), (342, 296, 357), (205, 356, 371), (350, 349, 364, 365), (343, 342, 357, 358), (351, 350, 365, 366), (363, 362, 377, 378), (371, 370, 385, 386), (364, 363, 378, 379), (357, 296, 372), (205, 371, 386), (365, 364, 379, 380), (358, 357, 372, 373), (366, 365, 380, 381), (359, 358, 373, 374), (367, 366, 381, 382), (360, 359, 374, 375), (368, 367, 382, 383), (361, 360, 375, 376), (369, 368, 383, 384), (362, 361, 376, 377), (370, 369, 384, 385), (382, 381, 396, 397), (375, 374, 389, 390), (383, 382, 397, 398), (376, 375, 390, 391), (384, 383, 398, 399), (377, 376, 391, 392), (385, 384, 399, 400), (378, 377, 392, 393), (386, 385, 400, 401), (379, 378, 393, 394), (372, 296, 387), (205, 386, 401), (380, 379, 394, 395), (373, 372, 387, 388), (381, 380, 395, 396), (374, 373, 388, 389), (401, 400, 415, 416), (394, 393, 408, 409), (387, 296, 402), (205, 401, 416), (395, 394, 409, 410), (388, 387, 402, 403), (396, 395, 410, 411), (389, 388, 403, 404), (397, 396, 411, 412), (390, 389, 404, 405), (398, 397, 412, 413), (391, 390, 405, 406), (399, 398, 413, 414), (392, 391, 406, 407), (400, 399, 414, 415), (393, 392, 407, 408), (405, 404, 419, 420), (413, 412, 427, 428), (406, 405, 420, 421), (414, 413, 428, 429), (407, 406, 421, 422), (415, 414, 429, 430), (408, 407, 422, 423), (416, 415, 430, 431), (409, 408, 423, 424), (402, 296, 417), (205, 416, 431), (410, 409, 424, 425), (403, 402, 417, 418), (411, 410, 425, 426), (404, 403, 418, 419), (412, 411, 426, 427), (424, 423, 438, 439), (417, 296, 432), (205, 431, 446), (425, 424, 439, 440), (418, 417, 432, 433), (426, 425, 440, 441), (419, 418, 433, 434), (427, 426, 441, 442), (420, 419, 434, 435), (428, 427, 442, 443), (421, 420, 435, 436), (429, 428, 443, 444), (422, 421, 436, 437), (430, 429, 444, 445), (423, 422, 437, 438), (431, 430, 445, 446), (443, 442, 457, 458), (436, 435, 450, 451), (444, 443, 458, 459), (437, 436, 451, 452), (445, 444, 459, 460), (438, 437, 452, 453), (446, 445, 460, 461), (439, 438, 453, 454), (432, 296, 447), (205, 446, 461), (440, 439, 454, 455), (433, 432, 447, 448), (441, 440, 455, 456), (434, 433, 448, 449), (442, 441, 456, 457), (435, 434, 449, 450), (205, 461, 476), (455, 454, 469, 470), (448, 447, 462, 463), (456, 455, 470, 471), (449, 448, 463, 464), (457, 456, 471, 472), (450, 449, 464, 465), (458, 457, 472, 473), (451, 450, 465, 466), (459, 458, 473, 474), (452, 451, 466, 467), (460, 459, 474, 475), (453, 452, 467, 468), (461, 460, 475, 476), (454, 453, 468, 469), (447, 296, 462), (474, 473, 479, 9), (467, 466, 4, 5), (475, 474, 9, 480), (468, 467, 5, 6), (476, 475, 480, 481), (469, 468, 6, 7), (462, 296, 0), (205, 476, 481), (470, 469, 7, 8), (463, 462, 0, 1), (471, 470, 8, 477), (464, 463, 1, 2), (472, 471, 477, 478), (465, 464, 2, 3), (473, 472, 478, 479), (466, 465, 3, 4)])
me_sphere_006.materials.append(mat_material_001)
me_sphere_006.use_remesh_preserve_volume = False
me_sphere_006.use_remesh_preserve_attributes = False
me_sphere_006.use_mirror_vertex_groups = False
me_sphere_006.update()
me_cube_020 = bpy.data.meshes.new('Cube.020')
me_cube_020.from_pydata([(-1.0, -1.0, -1.0), (-1.0, -1.0, 1.0), (-1.0, 1.0, -1.0), (-1.0, 1.0, 1.0), (1.0, -1.0, -1.0), (1.0, -1.0, 1.0), (1.0, 1.0, -1.0), (1.0, 1.0, 1.0)], [], [(0, 1, 3, 2), (2, 3, 7, 6), (6, 7, 5, 4), (4, 5, 1, 0), (2, 6, 4, 0), (7, 3, 1, 5)])
me_cube_020.use_remesh_preserve_volume = False
me_cube_020.use_remesh_preserve_attributes = False
me_cube_020.use_mirror_vertex_groups = False
me_cube_020.update()
me_cylinder_020 = bpy.data.meshes.new('Cylinder.020')
me_cylinder_020.from_pydata([(0.0, 1.0, -1.0), (0.0, 1.0, 1.0), (0.1951, 0.9808, -1.0), (0.1951, 0.9808, 1.0), (0.3827, 0.9239, -1.0), (0.3827, 0.9239, 1.0), (0.5556, 0.8315, -1.0), (0.5556, 0.8315, 1.0), (0.7071, 0.7071, -1.0), (0.7071, 0.7071, 1.0), (0.8315, 0.5556, -1.0), (0.8315, 0.5556, 1.0), (0.9239, 0.3827, -1.0), (0.9239, 0.3827, 1.0), (0.9808, 0.1951, -1.0), (0.9808, 0.1951, 1.0), (1.0, 7.55e-08, -1.0), (1.0, 7.55e-08, 1.0), (0.9808, -0.1951, -1.0), (0.9808, -0.1951, 1.0), (0.9239, -0.3827, -1.0), (0.9239, -0.3827, 1.0), (0.8315, -0.5556, -1.0), (0.8315, -0.5556, 1.0), (0.7071, -0.7071, -1.0), (0.7071, -0.7071, 1.0), (0.5556, -0.8315, -1.0), (0.5556, -0.8315, 1.0), (0.3827, -0.9239, -1.0), (0.3827, -0.9239, 1.0), (0.1951, -0.9808, -1.0), (0.1951, -0.9808, 1.0), (-3.258e-07, -1.0, -1.0), (-3.258e-07, -1.0, 1.0), (-0.1951, -0.9808, -1.0), (-0.1951, -0.9808, 1.0), (-0.3827, -0.9239, -1.0), (-0.3827, -0.9239, 1.0), (-0.5556, -0.8315, -1.0), (-0.5556, -0.8315, 1.0), (-0.7071, -0.7071, -1.0), (-0.7071, -0.7071, 1.0), (-0.8315, -0.5556, -1.0), (-0.8315, -0.5556, 1.0), (-0.9239, -0.3827, -1.0), (-0.9239, -0.3827, 1.0), (-0.9808, -0.1951, -1.0), (-0.9808, -0.1951, 1.0), (-1.0, 9.656e-07, -1.0), (-1.0, 9.656e-07, 1.0), (-0.9808, 0.1951, -1.0), (-0.9808, 0.1951, 1.0), (-0.9239, 0.3827, -1.0), (-0.9239, 0.3827, 1.0), (-0.8315, 0.5556, -1.0), (-0.8315, 0.5556, 1.0), (-0.7071, 0.7071, -1.0), (-0.7071, 0.7071, 1.0), (-0.5556, 0.8315, -1.0), (-0.5556, 0.8315, 1.0), (-0.3827, 0.9239, -1.0), (-0.3827, 0.9239, 1.0), (-0.1951, 0.9808, -1.0), (-0.1951, 0.9808, 1.0)], [], [(0, 1, 3, 2), (2, 3, 5, 4), (4, 5, 7, 6), (6, 7, 9, 8), (8, 9, 11, 10), (10, 11, 13, 12), (12, 13, 15, 14), (14, 15, 17, 16), (16, 17, 19, 18), (18, 19, 21, 20), (20, 21, 23, 22), (22, 23, 25, 24), (24, 25, 27, 26), (26, 27, 29, 28), (28, 29, 31, 30), (30, 31, 33, 32), (32, 33, 35, 34), (34, 35, 37, 36), (36, 37, 39, 38), (38, 39, 41, 40), (40, 41, 43, 42), (42, 43, 45, 44), (44, 45, 47, 46), (46, 47, 49, 48), (48, 49, 51, 50), (50, 51, 53, 52), (52, 53, 55, 54), (54, 55, 57, 56), (56, 57, 59, 58), (58, 59, 61, 60), (3, 1, 63, 61, 59, 57, 55, 53, 51, 49, 47, 45, 43, 41, 39, 37, 35, 33, 31, 29, 27, 25, 23, 21, 19, 17, 15, 13, 11, 9, 7, 5), (60, 61, 63, 62), (62, 63, 1, 0), (0, 2, 4, 6, 8, 10, 12, 14, 16, 18, 20, 22, 24, 26, 28, 30, 32, 34, 36, 38, 40, 42, 44, 46, 48, 50, 52, 54, 56, 58, 60, 62)])
me_cylinder_020.use_remesh_preserve_volume = False
me_cylinder_020.use_remesh_preserve_attributes = False
me_cylinder_020.use_mirror_vertex_groups = False
me_cylinder_020.update()
me_cylinder_019 = bpy.data.meshes.new('Cylinder.019')
me_cylinder_019.from_pydata([(0.0, 1.0, -1.0), (0.0, 1.0, 1.0), (0.1951, 0.9808, -1.0), (0.1951, 0.9808, 1.0), (0.3827, 0.9239, -1.0), (0.3827, 0.9239, 1.0), (0.5556, 0.8315, -1.0), (0.5556, 0.8315, 1.0), (0.7071, 0.7071, -1.0), (0.7071, 0.7071, 1.0), (0.8315, 0.5556, -1.0), (0.8315, 0.5556, 1.0), (0.9239, 0.3827, -1.0), (0.9239, 0.3827, 1.0), (0.9808, 0.1951, -1.0), (0.9808, 0.1951, 1.0), (1.0, 7.55e-08, -1.0), (1.0, 7.55e-08, 1.0), (0.9808, -0.1951, -1.0), (0.9808, -0.1951, 1.0), (0.9239, -0.3827, -1.0), (0.9239, -0.3827, 1.0), (0.8315, -0.5556, -1.0), (0.8315, -0.5556, 1.0), (0.7071, -0.7071, -1.0), (0.7071, -0.7071, 1.0), (0.5556, -0.8315, -1.0), (0.5556, -0.8315, 1.0), (0.3827, -0.9239, -1.0), (0.3827, -0.9239, 1.0), (0.1951, -0.9808, -1.0), (0.1951, -0.9808, 1.0), (-3.258e-07, -1.0, -1.0), (-3.258e-07, -1.0, 1.0), (-0.1951, -0.9808, -1.0), (-0.1951, -0.9808, 1.0), (-0.3827, -0.9239, -1.0), (-0.3827, -0.9239, 1.0), (-0.5556, -0.8315, -1.0), (-0.5556, -0.8315, 1.0), (-0.7071, -0.7071, -1.0), (-0.7071, -0.7071, 1.0), (-0.8315, -0.5556, -1.0), (-0.8315, -0.5556, 1.0), (-0.9239, -0.3827, -1.0), (-0.9239, -0.3827, 1.0), (-0.9808, -0.1951, -1.0), (-0.9808, -0.1951, 1.0), (-1.0, 9.656e-07, -1.0), (-1.0, 9.656e-07, 1.0), (-0.9808, 0.1951, -1.0), (-0.9808, 0.1951, 1.0), (-0.9239, 0.3827, -1.0), (-0.9239, 0.3827, 1.0), (-0.8315, 0.5556, -1.0), (-0.8315, 0.5556, 1.0), (-0.7071, 0.7071, -1.0), (-0.7071, 0.7071, 1.0), (-0.5556, 0.8315, -1.0), (-0.5556, 0.8315, 1.0), (-0.3827, 0.9239, -1.0), (-0.3827, 0.9239, 1.0), (-0.1951, 0.9808, -1.0), (-0.1951, 0.9808, 1.0)], [], [(0, 1, 3, 2), (2, 3, 5, 4), (4, 5, 7, 6), (6, 7, 9, 8), (8, 9, 11, 10), (10, 11, 13, 12), (12, 13, 15, 14), (14, 15, 17, 16), (16, 17, 19, 18), (18, 19, 21, 20), (20, 21, 23, 22), (22, 23, 25, 24), (24, 25, 27, 26), (26, 27, 29, 28), (28, 29, 31, 30), (30, 31, 33, 32), (32, 33, 35, 34), (34, 35, 37, 36), (36, 37, 39, 38), (38, 39, 41, 40), (40, 41, 43, 42), (42, 43, 45, 44), (44, 45, 47, 46), (46, 47, 49, 48), (48, 49, 51, 50), (50, 51, 53, 52), (52, 53, 55, 54), (54, 55, 57, 56), (56, 57, 59, 58), (58, 59, 61, 60), (3, 1, 63, 61, 59, 57, 55, 53, 51, 49, 47, 45, 43, 41, 39, 37, 35, 33, 31, 29, 27, 25, 23, 21, 19, 17, 15, 13, 11, 9, 7, 5), (60, 61, 63, 62), (62, 63, 1, 0), (0, 2, 4, 6, 8, 10, 12, 14, 16, 18, 20, 22, 24, 26, 28, 30, 32, 34, 36, 38, 40, 42, 44, 46, 48, 50, 52, 54, 56, 58, 60, 62)])
me_cylinder_019.use_remesh_preserve_volume = False
me_cylinder_019.use_remesh_preserve_attributes = False
me_cylinder_019.use_mirror_vertex_groups = False
me_cylinder_019.update()
me_cylinder_018 = bpy.data.meshes.new('Cylinder.018')
me_cylinder_018.from_pydata([(0.0, 1.0, -1.0), (0.0, 1.0, 1.0), (0.1951, 0.9808, -1.0), (0.1951, 0.9808, 1.0), (0.3827, 0.9239, -1.0), (0.3827, 0.9239, 1.0), (0.5556, 0.8315, -1.0), (0.5556, 0.8315, 1.0), (0.7071, 0.7071, -1.0), (0.7071, 0.7071, 1.0), (0.8315, 0.5556, -1.0), (0.8315, 0.5556, 1.0), (0.9239, 0.3827, -1.0), (0.9239, 0.3827, 1.0), (0.9808, 0.1951, -1.0), (0.9808, 0.1951, 1.0), (1.0, 7.55e-08, -1.0), (1.0, 7.55e-08, 1.0), (0.9808, -0.1951, -1.0), (0.9808, -0.1951, 1.0), (0.9239, -0.3827, -1.0), (0.9239, -0.3827, 1.0), (0.8315, -0.5556, -1.0), (0.8315, -0.5556, 1.0), (0.7071, -0.7071, -1.0), (0.7071, -0.7071, 1.0), (0.5556, -0.8315, -1.0), (0.5556, -0.8315, 1.0), (0.3827, -0.9239, -1.0), (0.3827, -0.9239, 1.0), (0.1951, -0.9808, -1.0), (0.1951, -0.9808, 1.0), (-3.258e-07, -1.0, -1.0), (-3.258e-07, -1.0, 1.0), (-0.1951, -0.9808, -1.0), (-0.1951, -0.9808, 1.0), (-0.3827, -0.9239, -1.0), (-0.3827, -0.9239, 1.0), (-0.5556, -0.8315, -1.0), (-0.5556, -0.8315, 1.0), (-0.7071, -0.7071, -1.0), (-0.7071, -0.7071, 1.0), (-0.8315, -0.5556, -1.0), (-0.8315, -0.5556, 1.0), (-0.9239, -0.3827, -1.0), (-0.9239, -0.3827, 1.0), (-0.9808, -0.1951, -1.0), (-0.9808, -0.1951, 1.0), (-1.0, 9.656e-07, -1.0), (-1.0, 9.656e-07, 1.0), (-0.9808, 0.1951, -1.0), (-0.9808, 0.1951, 1.0), (-0.9239, 0.3827, -1.0), (-0.9239, 0.3827, 1.0), (-0.8315, 0.5556, -1.0), (-0.8315, 0.5556, 1.0), (-0.7071, 0.7071, -1.0), (-0.7071, 0.7071, 1.0), (-0.5556, 0.8315, -1.0), (-0.5556, 0.8315, 1.0), (-0.3827, 0.9239, -1.0), (-0.3827, 0.9239, 1.0), (-0.1951, 0.9808, -1.0), (-0.1951, 0.9808, 1.0)], [], [(0, 1, 3, 2), (2, 3, 5, 4), (4, 5, 7, 6), (6, 7, 9, 8), (8, 9, 11, 10), (10, 11, 13, 12), (12, 13, 15, 14), (14, 15, 17, 16), (16, 17, 19, 18), (18, 19, 21, 20), (20, 21, 23, 22), (22, 23, 25, 24), (24, 25, 27, 26), (26, 27, 29, 28), (28, 29, 31, 30), (30, 31, 33, 32), (32, 33, 35, 34), (34, 35, 37, 36), (36, 37, 39, 38), (38, 39, 41, 40), (40, 41, 43, 42), (42, 43, 45, 44), (44, 45, 47, 46), (46, 47, 49, 48), (48, 49, 51, 50), (50, 51, 53, 52), (52, 53, 55, 54), (54, 55, 57, 56), (56, 57, 59, 58), (58, 59, 61, 60), (3, 1, 63, 61, 59, 57, 55, 53, 51, 49, 47, 45, 43, 41, 39, 37, 35, 33, 31, 29, 27, 25, 23, 21, 19, 17, 15, 13, 11, 9, 7, 5), (60, 61, 63, 62), (62, 63, 1, 0), (0, 2, 4, 6, 8, 10, 12, 14, 16, 18, 20, 22, 24, 26, 28, 30, 32, 34, 36, 38, 40, 42, 44, 46, 48, 50, 52, 54, 56, 58, 60, 62)])
me_cylinder_018.use_remesh_preserve_volume = False
me_cylinder_018.use_remesh_preserve_attributes = False
me_cylinder_018.use_mirror_vertex_groups = False
me_cylinder_018.update()
me_cube_019 = bpy.data.meshes.new('Cube.019')
me_cube_019.from_pydata([(-1.0, -1.0, -1.0), (-1.0, -1.0, 1.0), (-1.0, 1.0, -1.0), (-1.0, 1.0, 1.0), (1.0, -1.0, -1.0), (1.0, -1.0, 1.0), (1.0, 1.0, -1.0), (1.0, 1.0, 1.0)], [], [(0, 1, 3, 2), (2, 3, 7, 6), (6, 7, 5, 4), (4, 5, 1, 0), (2, 6, 4, 0), (7, 3, 1, 5)])
me_cube_019.materials.append(mat_material)
me_cube_019.use_remesh_preserve_volume = False
me_cube_019.use_remesh_preserve_attributes = False
me_cube_019.use_mirror_vertex_groups = False
me_cube_019.update()
me_cube_018 = bpy.data.meshes.new('Cube.018')
me_cube_018.from_pydata([(-1.0, -1.0, -1.0), (-1.0, -1.0, 1.0), (-1.0, 1.0, -1.0), (-1.0, 1.0, 1.0), (1.0, -1.0, -1.0), (1.0, -1.0, 1.0), (1.0, 1.0, -1.0), (1.0, 1.0, 1.0)], [], [(0, 1, 3, 2), (2, 3, 7, 6), (6, 7, 5, 4), (4, 5, 1, 0), (2, 6, 4, 0), (7, 3, 1, 5)])
me_cube_018.materials.append(mat_color1)
me_cube_018.use_remesh_preserve_volume = False
me_cube_018.use_remesh_preserve_attributes = False
me_cube_018.use_mirror_vertex_groups = False
me_cube_018.update()

# ---- objects
ob_small_button_init_009 = bpy.data.objects.new('small_button_init.009', me_cylinder_148)
ob_small_button_init_008 = bpy.data.objects.new('small_button_init.008', me_cylinder_148)
ob_small_button_init_007 = bpy.data.objects.new('small_button_init.007', me_cylinder_148)
ob_small_button_init_006 = bpy.data.objects.new('small_button_init.006', me_cylinder_148)
ob_small_button_init_005 = bpy.data.objects.new('small_button_init.005', me_cylinder_148)
ob_small_button_init_004 = bpy.data.objects.new('small_button_init.004', me_cylinder_148)
ob_small_button_init_003 = bpy.data.objects.new('small_button_init.003', me_cylinder_148)
ob_small_button_init_002 = bpy.data.objects.new('small_button_init.002', me_cylinder_148)
ob_small_button_init = bpy.data.objects.new('small_button_init', me_cylinder_148)
ob_knob_init_017 = bpy.data.objects.new('knob_init.017', me_cylinder_147)
ob_knob_init_016 = bpy.data.objects.new('knob_init.016', me_cylinder_147)
ob_knob_init_015 = bpy.data.objects.new('knob_init.015', me_cylinder_147)
ob_knob_init_014 = bpy.data.objects.new('knob_init.014', me_cylinder_147)
ob_knob_init_013 = bpy.data.objects.new('knob_init.013', me_cylinder_147)
ob_knob_init_012 = bpy.data.objects.new('knob_init.012', me_cylinder_147)
ob_knob_init_011 = bpy.data.objects.new('knob_init.011', me_cylinder_147)
ob_knob_init_010 = bpy.data.objects.new('knob_init.010', me_cylinder_147)
ob_knob_init_002 = bpy.data.objects.new('knob_init.002', me_cylinder_147)
ob_knob_init = bpy.data.objects.new('knob_init', me_cylinder_147)
ob_button_016 = bpy.data.objects.new('button.016', me_cylinder_146)
ob_button_015 = bpy.data.objects.new('button.015', me_cylinder_146)
ob_button_014 = bpy.data.objects.new('button.014', me_cylinder_146)
ob_button_013 = bpy.data.objects.new('button.013', me_cylinder_146)
ob_button_012 = bpy.data.objects.new('button.012', me_cylinder_146)
ob_button_011 = bpy.data.objects.new('button.011', me_cylinder_146)
ob_button_010 = bpy.data.objects.new('button.010', me_cylinder_146)
ob_button_009 = bpy.data.objects.new('button.009', me_cylinder_146)
ob_button_008 = bpy.data.objects.new('button.008', me_cylinder_146)
ob_button_007 = bpy.data.objects.new('button.007', me_cylinder_146)
ob_button_006 = bpy.data.objects.new('button.006', me_cylinder_146)
ob_button_005 = bpy.data.objects.new('button.005', me_cylinder_146)
ob_button_004 = bpy.data.objects.new('button.004', me_cylinder_146)
ob_button_003 = bpy.data.objects.new('button.003', me_cylinder_146)
ob_button_002 = bpy.data.objects.new('button.002', me_cylinder_146)
ob_button_001 = bpy.data.objects.new('button.001', me_cylinder_146)
ob_button_init_001 = bpy.data.objects.new('button_init.001', me_cylinder_146)
ob_pad_012 = bpy.data.objects.new('pad.012', me_cube_142)
ob_pad_011 = bpy.data.objects.new('pad.011', me_cube_142)
ob_pad_010 = bpy.data.objects.new('pad.010', me_cube_142)
ob_pad_009 = bpy.data.objects.new('pad.009', me_cube_142)
ob_pad_008 = bpy.data.objects.new('pad.008', me_cube_142)
ob_pad_007 = bpy.data.objects.new('pad.007', me_cube_142)
ob_pad_006 = bpy.data.objects.new('pad.006', me_cube_142)
ob_pad_005 = bpy.data.objects.new('pad.005', me_cube_142)
ob_pad_004 = bpy.data.objects.new('pad.004', me_cube_142)
ob_pad_003 = bpy.data.objects.new('pad.003', me_cube_142)
ob_pad_002 = bpy.data.objects.new('pad.002', me_cube_142)
ob_pad_001 = bpy.data.objects.new('pad.001', me_cube_142)
ob_main_body = bpy.data.objects.new('main_body', me_cube_141)
ob_trace_image = bpy.data.objects.new('trace_image', None)
ob_cylinder = bpy.data.objects.new('Cylinder', me_cylinder_002)
ob_led_init_041 = bpy.data.objects.new('led_init.041', me_sphere_006)
ob_led_init_040 = bpy.data.objects.new('led_init.040', me_sphere_006)
ob_led_init_039 = bpy.data.objects.new('led_init.039', me_sphere_006)
ob_led_init_038 = bpy.data.objects.new('led_init.038', me_sphere_006)
ob_led_init_037 = bpy.data.objects.new('led_init.037', me_sphere_006)
ob_led_init_036 = bpy.data.objects.new('led_init.036', me_sphere_006)
ob_led_init_035 = bpy.data.objects.new('led_init.035', me_sphere_006)
ob_led_init_034 = bpy.data.objects.new('led_init.034', me_sphere_006)
ob_led_init_033 = bpy.data.objects.new('led_init.033', me_sphere_006)
ob_led_init_032 = bpy.data.objects.new('led_init.032', me_sphere_006)
ob_led_init_031 = bpy.data.objects.new('led_init.031', me_sphere_006)
ob_led_init_030 = bpy.data.objects.new('led_init.030', me_sphere_006)
ob_led_init_029 = bpy.data.objects.new('led_init.029', me_sphere_006)
ob_led_init_028 = bpy.data.objects.new('led_init.028', me_sphere_006)
ob_led_init_027 = bpy.data.objects.new('led_init.027', me_sphere_006)
ob_led_init_026 = bpy.data.objects.new('led_init.026', me_sphere_006)
ob_led_init_025 = bpy.data.objects.new('led_init.025', me_sphere_006)
ob_led_init_024 = bpy.data.objects.new('led_init.024', me_sphere_006)
ob_led_init_023 = bpy.data.objects.new('led_init.023', me_sphere_006)
ob_led_init_022 = bpy.data.objects.new('led_init.022', me_sphere_006)
ob_led_init_021 = bpy.data.objects.new('led_init.021', me_sphere_006)
ob_led_init_020 = bpy.data.objects.new('led_init.020', me_sphere_006)
ob_led_init_019 = bpy.data.objects.new('led_init.019', me_sphere_006)
ob_led_init_018 = bpy.data.objects.new('led_init.018', me_sphere_006)
ob_led_init_017 = bpy.data.objects.new('led_init.017', me_sphere_006)
ob_led_init_016 = bpy.data.objects.new('led_init.016', me_sphere_006)
ob_led_init_015 = bpy.data.objects.new('led_init.015', me_sphere_006)
ob_led_init_014 = bpy.data.objects.new('led_init.014', me_sphere_006)
ob_led_init_013 = bpy.data.objects.new('led_init.013', me_sphere_006)
ob_led_init_012 = bpy.data.objects.new('led_init.012', me_sphere_006)
ob_led_init_011 = bpy.data.objects.new('led_init.011', me_sphere_006)
ob_led_init_010 = bpy.data.objects.new('led_init.010', me_sphere_006)
ob_led_init_009 = bpy.data.objects.new('led_init.009', me_sphere_006)
ob_led_init_008 = bpy.data.objects.new('led_init.008', me_sphere_006)
ob_led_init_007 = bpy.data.objects.new('led_init.007', me_sphere_006)
ob_led_init_006 = bpy.data.objects.new('led_init.006', me_sphere_006)
ob_led_init_005 = bpy.data.objects.new('led_init.005', me_sphere_006)
ob_led_init_004 = bpy.data.objects.new('led_init.004', me_sphere_006)
ob_led_init_003 = bpy.data.objects.new('led_init.003', me_sphere_006)
ob_led_init_002 = bpy.data.objects.new('led_init.002', me_sphere_006)
ob_led_init_001 = bpy.data.objects.new('led_init.001', me_sphere_006)
ob_wide_button_init_010 = bpy.data.objects.new('wide_button_init.010', me_cube_020)
ob_wide_button_init_009 = bpy.data.objects.new('wide_button_init.009', me_cube_020)
ob_wide_button_init_008 = bpy.data.objects.new('wide_button_init.008', me_cube_020)
ob_wide_button_init_007 = bpy.data.objects.new('wide_button_init.007', me_cube_020)
ob_wide_button_init_006 = bpy.data.objects.new('wide_button_init.006', me_cube_020)
ob_wide_button_init_005 = bpy.data.objects.new('wide_button_init.005', me_cube_020)
ob_wide_button_init_004 = bpy.data.objects.new('wide_button_init.004', me_cube_020)
ob_wide_button_init_003 = bpy.data.objects.new('wide_button_init.003', me_cube_020)
ob_wide_button_init_002 = bpy.data.objects.new('wide_button_init.002', me_cube_020)
ob_wide_button_init_001 = bpy.data.objects.new('wide_button_init.001', me_cube_020)
ob_small_button_init_031 = bpy.data.objects.new('small_button_init.031', me_cylinder_148)
ob_small_button_init_030 = bpy.data.objects.new('small_button_init.030', me_cylinder_148)
ob_small_button_init_029 = bpy.data.objects.new('small_button_init.029', me_cylinder_148)
ob_small_button_init_028 = bpy.data.objects.new('small_button_init.028', me_cylinder_148)
ob_small_button_init_027 = bpy.data.objects.new('small_button_init.027', me_cylinder_148)
ob_small_button_init_026 = bpy.data.objects.new('small_button_init.026', me_cylinder_148)
ob_small_button_init_025 = bpy.data.objects.new('small_button_init.025', me_cylinder_148)
ob_small_button_init_024 = bpy.data.objects.new('small_button_init.024', me_cylinder_148)
ob_small_button_init_023 = bpy.data.objects.new('small_button_init.023', me_cylinder_148)
ob_small_button_init_022 = bpy.data.objects.new('small_button_init.022', me_cylinder_148)
ob_small_button_init_021 = bpy.data.objects.new('small_button_init.021', me_cylinder_148)
ob_small_button_init_020 = bpy.data.objects.new('small_button_init.020', me_cylinder_148)
ob_small_button_init_019 = bpy.data.objects.new('small_button_init.019', me_cylinder_148)
ob_small_button_init_018 = bpy.data.objects.new('small_button_init.018', me_cylinder_148)
ob_small_button_init_017 = bpy.data.objects.new('small_button_init.017', me_cylinder_148)
ob_small_button_init_016 = bpy.data.objects.new('small_button_init.016', me_cylinder_148)
ob_small_button_init_015 = bpy.data.objects.new('small_button_init.015', me_cylinder_148)
ob_small_button_init_014 = bpy.data.objects.new('small_button_init.014', me_cylinder_148)
ob_small_button_init_013 = bpy.data.objects.new('small_button_init.013', me_cylinder_148)
ob_small_button_init_012 = bpy.data.objects.new('small_button_init.012', me_cylinder_148)
ob_small_button_init_011 = bpy.data.objects.new('small_button_init.011', me_cylinder_148)
ob_small_button_init_010 = bpy.data.objects.new('small_button_init.010', me_cylinder_148)
ob_small_button_init_001 = bpy.data.objects.new('small_button_init.001', me_cylinder_020)
ob_knob_init_019 = bpy.data.objects.new('knob_init.019', me_cylinder_147)
ob_knob_init_018 = bpy.data.objects.new('knob_init.018', me_cylinder_147)
ob_knob_init_009 = bpy.data.objects.new('knob_init.009', me_cylinder_147)
ob_knob_init_008 = bpy.data.objects.new('knob_init.008', me_cylinder_147)
ob_knob_init_007 = bpy.data.objects.new('knob_init.007', me_cylinder_147)
ob_knob_init_006 = bpy.data.objects.new('knob_init.006', me_cylinder_147)
ob_knob_init_005 = bpy.data.objects.new('knob_init.005', me_cylinder_147)
ob_knob_init_004 = bpy.data.objects.new('knob_init.004', me_cylinder_147)
ob_knob_init_003 = bpy.data.objects.new('knob_init.003', me_cylinder_147)
ob_knob_init_001 = bpy.data.objects.new('knob_init.001', me_cylinder_019)
ob_button = bpy.data.objects.new('button', me_cylinder_018)
ob_button_031 = bpy.data.objects.new('button.031', me_cylinder_018)
ob_button_030 = bpy.data.objects.new('button.030', me_cylinder_018)
ob_button_029 = bpy.data.objects.new('button.029', me_cylinder_018)
ob_button_028 = bpy.data.objects.new('button.028', me_cylinder_018)
ob_button_027 = bpy.data.objects.new('button.027', me_cylinder_018)
ob_button_026 = bpy.data.objects.new('button.026', me_cylinder_018)
ob_button_025 = bpy.data.objects.new('button.025', me_cylinder_018)
ob_button_024 = bpy.data.objects.new('button.024', me_cylinder_018)
ob_button_023 = bpy.data.objects.new('button.023', me_cylinder_018)
ob_button_022 = bpy.data.objects.new('button.022', me_cylinder_018)
ob_button_021 = bpy.data.objects.new('button.021', me_cylinder_018)
ob_button_020 = bpy.data.objects.new('button.020', me_cylinder_018)
ob_button_019 = bpy.data.objects.new('button.019', me_cylinder_018)
ob_button_018 = bpy.data.objects.new('button.018', me_cylinder_018)
ob_button_017 = bpy.data.objects.new('button.017', me_cylinder_018)
ob_button_init = bpy.data.objects.new('button_init', me_cylinder_018)
ob_pad = bpy.data.objects.new('pad', me_cube_019)
ob_pad_023 = bpy.data.objects.new('pad.023', me_cube_019)
ob_pad_022 = bpy.data.objects.new('pad.022', me_cube_019)
ob_pad_021 = bpy.data.objects.new('pad.021', me_cube_019)
ob_pad_020 = bpy.data.objects.new('pad.020', me_cube_019)
ob_pad_019 = bpy.data.objects.new('pad.019', me_cube_019)
ob_pad_018 = bpy.data.objects.new('pad.018', me_cube_019)
ob_pad_017 = bpy.data.objects.new('pad.017', me_cube_019)
ob_pad_016 = bpy.data.objects.new('pad.016', me_cube_019)
ob_pad_015 = bpy.data.objects.new('pad.015', me_cube_019)
ob_pad_014 = bpy.data.objects.new('pad.014', me_cube_019)
ob_pad_013 = bpy.data.objects.new('pad.013', me_cube_019)
ob_main_body_001 = bpy.data.objects.new('main_body.001', me_cube_018)
ob_trace_image_001 = bpy.data.objects.new('trace_image.001', None)
ob_kamerka = bpy.data.objects.new('Kamerka', cam_cam_006)
ob_lampicka = bpy.data.objects.new('Lampicka', light_lampa_007)

# ---- transforms, parenting, visibility, modifiers, constraints
ob_small_button_init_009.location = (-0.02279, -0.07969, 0.06356)
ob_small_button_init_009.scale = (0.006901, 0.006901, 0.002874)
ob_small_button_init_009.lineart.crease_threshold = 0.0
ob_small_button_init_008.location = (0.06426, 0.02467, 0.06356)
ob_small_button_init_008.scale = (0.006901, 0.006901, 0.002874)
ob_small_button_init_008.lineart.crease_threshold = 0.0
ob_small_button_init_007.location = (0.09666, -0.008485, 0.06356)
ob_small_button_init_007.scale = (0.006901, 0.006901, 0.002874)
ob_small_button_init_007.lineart.crease_threshold = 0.0
ob_small_button_init_006.location = (0.06426, -0.008485, 0.06356)
ob_small_button_init_006.scale = (0.006901, 0.006901, 0.002874)
ob_small_button_init_006.lineart.crease_threshold = 0.0
ob_small_button_init_005.location = (0.03312, -0.008485, 0.06356)
ob_small_button_init_005.scale = (0.006901, 0.006901, 0.002874)
ob_small_button_init_005.lineart.crease_threshold = 0.0
ob_small_button_init_004.location = (-0.011, -0.008485, 0.06356)
ob_small_button_init_004.scale = (0.006901, 0.006901, 0.002874)
ob_small_button_init_004.lineart.crease_threshold = 0.0
ob_small_button_init_003.location = (-0.011, 0.02507, 0.06356)
ob_small_button_init_003.scale = (0.006901, 0.006901, 0.002874)
ob_small_button_init_003.lineart.crease_threshold = 0.0
ob_small_button_init_002.location = (-0.2441, 0.1125, 0.06356)
ob_small_button_init_002.scale = (0.006901, 0.006901, 0.002874)
ob_small_button_init_002.lineart.crease_threshold = 0.0
ob_small_button_init.location = (-0.06888, 0.06, 0.06356)
ob_small_button_init.scale = (0.006901, 0.006901, 0.002874)
ob_small_button_init.lineart.crease_threshold = 0.0
ob_knob_init_017.location = (0.3175, 0.06419, 0.07419)
ob_knob_init_017.scale = (0.009466, 0.009466, 0.01)
ob_knob_init_017.lineart.crease_threshold = 0.0
ob_knob_init_016.location = (0.2642, 0.06419, 0.07419)
ob_knob_init_016.scale = (0.009466, 0.009466, 0.01)
ob_knob_init_016.lineart.crease_threshold = 0.0
ob_knob_init_015.location = (0.2109, 0.06419, 0.07419)
ob_knob_init_015.scale = (0.009466, 0.009466, 0.01)
ob_knob_init_015.lineart.crease_threshold = 0.0
ob_knob_init_014.location = (0.1576, 0.06419, 0.07419)
ob_knob_init_014.scale = (0.009466, 0.009466, 0.01)
ob_knob_init_014.lineart.crease_threshold = 0.0
ob_knob_init_013.location = (0.3175, 0.1142, 0.07419)
ob_knob_init_013.scale = (0.009466, 0.009466, 0.01)
ob_knob_init_013.lineart.crease_threshold = 0.0
ob_knob_init_012.location = (0.2642, 0.1142, 0.07419)
ob_knob_init_012.scale = (0.009466, 0.009466, 0.01)
ob_knob_init_012.lineart.crease_threshold = 0.0
ob_knob_init_011.location = (0.2109, 0.1142, 0.07419)
ob_knob_init_011.scale = (0.009466, 0.009466, 0.01)
ob_knob_init_011.lineart.crease_threshold = 0.0
ob_knob_init_010.location = (0.1576, 0.1142, 0.07419)
ob_knob_init_010.scale = (0.009466, 0.009466, 0.01)
ob_knob_init_010.lineart.crease_threshold = 0.0
ob_knob_init_002.location = (-0.2895, 0.138, 0.07419)
ob_knob_init_002.scale = (0.009466, 0.009466, 0.01)
ob_knob_init_002.lineart.crease_threshold = 0.0
ob_knob_init.location = (-0.07041, 0.1179, 0.07419)
ob_knob_init.scale = (0.009466, 0.009466, 0.015)
ob_knob_init.lineart.crease_threshold = 0.0
ob_button_016.location = (0.265, -0.132, 0.063)
ob_button_016.scale = (0.014, 0.014, 0.0015)
ob_button_016.lineart.crease_threshold = 0.0
ob_button_015.location = (0.2268, -0.132, 0.063)
ob_button_015.scale = (0.014, 0.014, 0.0015)
ob_button_015.lineart.crease_threshold = 0.0
ob_button_014.location = (0.1886, -0.132, 0.063)
ob_button_014.scale = (0.014, 0.014, 0.0015)
ob_button_014.lineart.crease_threshold = 0.0
ob_button_013.location = (0.1504, -0.132, 0.063)
ob_button_013.scale = (0.014, 0.014, 0.0015)
ob_button_013.lineart.crease_threshold = 0.0
ob_button_012.location = (0.1122, -0.132, 0.063)
ob_button_012.scale = (0.014, 0.014, 0.0015)
ob_button_012.lineart.crease_threshold = 0.0
ob_button_011.location = (0.074, -0.132, 0.063)
ob_button_011.scale = (0.014, 0.014, 0.0015)
ob_button_011.lineart.crease_threshold = 0.0
ob_button_010.location = (0.0358, -0.132, 0.063)
ob_button_010.scale = (0.014, 0.014, 0.0015)
ob_button_010.lineart.crease_threshold = 0.0
ob_button_009.location = (-0.0024, -0.132, 0.063)
ob_button_009.scale = (0.014, 0.014, 0.0015)
ob_button_009.lineart.crease_threshold = 0.0
ob_button_008.location = (-0.0406, -0.132, 0.063)
ob_button_008.scale = (0.014, 0.014, 0.0015)
ob_button_008.lineart.crease_threshold = 0.0
ob_button_007.location = (-0.0788, -0.132, 0.063)
ob_button_007.scale = (0.014, 0.014, 0.0015)
ob_button_007.lineart.crease_threshold = 0.0
ob_button_006.location = (-0.117, -0.132, 0.063)
ob_button_006.scale = (0.014, 0.014, 0.0015)
ob_button_006.lineart.crease_threshold = 0.0
ob_button_005.location = (-0.1552, -0.132, 0.063)
ob_button_005.scale = (0.014, 0.014, 0.0015)
ob_button_005.lineart.crease_threshold = 0.0
ob_button_004.location = (-0.1934, -0.132, 0.063)
ob_button_004.scale = (0.014, 0.014, 0.0015)
ob_button_004.lineart.crease_threshold = 0.0
ob_button_003.location = (-0.2316, -0.132, 0.063)
ob_button_003.scale = (0.014, 0.014, 0.0015)
ob_button_003.lineart.crease_threshold = 0.0
ob_button_002.location = (-0.2698, -0.132, 0.063)
ob_button_002.scale = (0.014, 0.014, 0.0015)
ob_button_002.lineart.crease_threshold = 0.0
ob_button_001.location = (-0.308, -0.132, 0.063)
ob_button_001.scale = (0.014, 0.014, 0.0015)
ob_button_001.lineart.crease_threshold = 0.0
ob_button_init_001.location = (-0.308, -0.132, 0.063)
ob_button_init_001.scale = (0.014, 0.014, 0.0015)
ob_button_init_001.lineart.crease_threshold = 0.0
ob_pad_012.location = (-0.1187, -0.05878, 0.06)
ob_pad_012.scale = (0.01778, 0.01778, 0.00508)
ob_pad_012.lineart.crease_threshold = 0.0
ob_pad_011.location = (-0.166, -0.05878, 0.06)
ob_pad_011.scale = (0.01778, 0.01778, 0.00508)
ob_pad_011.lineart.crease_threshold = 0.0
ob_pad_010.location = (-0.2132, -0.05878, 0.06)
ob_pad_010.scale = (0.01778, 0.01778, 0.00508)
ob_pad_010.lineart.crease_threshold = 0.0
ob_pad_009.location = (-0.2605, -0.05878, 0.06)
ob_pad_009.scale = (0.01778, 0.01778, 0.00508)
ob_pad_009.lineart.crease_threshold = 0.0
ob_pad_008.location = (-0.1187, -0.004214, 0.06)
ob_pad_008.scale = (0.01778, 0.01778, 0.00508)
ob_pad_008.lineart.crease_threshold = 0.0
ob_pad_007.location = (-0.166, -0.004214, 0.06)
ob_pad_007.scale = (0.01778, 0.01778, 0.00508)
ob_pad_007.lineart.crease_threshold = 0.0
ob_pad_006.location = (-0.2132, -0.004214, 0.06)
ob_pad_006.scale = (0.01778, 0.01778, 0.00508)
ob_pad_006.lineart.crease_threshold = 0.0
ob_pad_005.location = (-0.2605, -0.004214, 0.06)
ob_pad_005.scale = (0.01778, 0.01778, 0.00508)
ob_pad_005.lineart.crease_threshold = 0.0
ob_pad_004.location = (-0.1187, 0.05035, 0.06)
ob_pad_004.scale = (0.01778, 0.01778, 0.00508)
ob_pad_004.lineart.crease_threshold = 0.0
ob_pad_003.location = (-0.166, 0.05035, 0.06)
ob_pad_003.scale = (0.01778, 0.01778, 0.00508)
ob_pad_003.lineart.crease_threshold = 0.0
ob_pad_002.location = (-0.2132, 0.05035, 0.06)
ob_pad_002.scale = (0.01778, 0.01778, 0.00508)
ob_pad_002.lineart.crease_threshold = 0.0
ob_pad_001.location = (-0.2605, 0.05035, 0.06)
ob_pad_001.scale = (0.01778, 0.01778, 0.00508)
ob_pad_001.lineart.crease_threshold = 0.0
ob_main_body.location = (0.0, 0.0, 0.0)
ob_main_body.scale = (0.3404, 0.1753, 0.06096)
ob_main_body.lineart.crease_threshold = 0.0
ob_trace_image.location = (-0.3796, -0.3792, 0.06103)
ob_trace_image.scale = (0.7582, 0.7582, 0.7582)
ob_trace_image.empty_display_type = 'IMAGE'
ob_trace_image.empty_image_offset = (0.0, 0.0)
ob_trace_image.color = (1.0, 1.0, 1.0, 0.3041)
ob_trace_image.lineart.crease_threshold = 0.0
ob_cylinder.location = (-4.651, 1.823, 3.286)
ob_cylinder.hide_render = True
ob_cylinder.lineart.crease_threshold = 0.0
_m = ob_cylinder.modifiers.new('Hook-Empty', 'HOOK')
_m.center = (0.9523, 0.2889, 1.0)
_m.matrix_inverse = ((1.0, 0.0, 0.0, -0.9523), (0.0, 1.0, 2.98e-08, -0.2889), (0.0, 0.0, 1.0, -1.0), (0.0, 0.0, 0.0, 1.0))
_m = ob_cylinder.modifiers.new('Hook-Empty.001', 'HOOK')
_m.center = (0.8315, -0.5556, 1.0)
_m.matrix_inverse = ((1.0, 0.0, 0.0, -0.8315), (0.0, 1.0, 0.0, 0.5556), (0.0, 0.0, 1.0, -1.0), (0.0, 0.0, 0.0, 1.0))
ob_led_init_041.location = (-1.499, 1.649, 0.285)
ob_led_init_041.scale = (0.02875, 0.02875, 0.02875)
ob_led_init_041.lineart.crease_threshold = 0.0
ob_led_init_040.location = (-1.784, 1.649, 0.285)
ob_led_init_040.scale = (0.02875, 0.02875, 0.02875)
ob_led_init_040.lineart.crease_threshold = 0.0
ob_led_init_039.location = (-2.069, 1.649, 0.285)
ob_led_init_039.scale = (0.02875, 0.02875, 0.02875)
ob_led_init_039.lineart.crease_threshold = 0.0
ob_led_init_038.location = (-2.353, 1.649, 0.285)
ob_led_init_038.scale = (0.02875, 0.02875, 0.02875)
ob_led_init_038.lineart.crease_threshold = 0.0
ob_led_init_037.location = (-2.638, 1.649, 0.285)
ob_led_init_037.scale = (0.02875, 0.02875, 0.02875)
ob_led_init_037.lineart.crease_threshold = 0.0
ob_led_init_036.location = (2.809, 0.6077, 0.285)
ob_led_init_036.scale = (0.02875, 0.02875, 0.02875)
ob_led_init_036.lineart.crease_threshold = 0.0
ob_led_init_035.location = (2.529, 0.6077, 0.285)
ob_led_init_035.scale = (0.02875, 0.02875, 0.02875)
ob_led_init_035.lineart.crease_threshold = 0.0
ob_led_init_034.location = (2.249, 0.6077, 0.285)
ob_led_init_034.scale = (0.02875, 0.02875, 0.02875)
ob_led_init_034.lineart.crease_threshold = 0.0
ob_led_init_033.location = (1.969, 0.6077, 0.285)
ob_led_init_033.scale = (0.02875, 0.02875, 0.02875)
ob_led_init_033.lineart.crease_threshold = 0.0
ob_led_init_032.location = (1.689, 0.6077, 0.285)
ob_led_init_032.scale = (0.02875, 0.02875, 0.02875)
ob_led_init_032.lineart.crease_threshold = 0.0
ob_led_init_031.location = (1.409, 0.6077, 0.285)
ob_led_init_031.scale = (0.02875, 0.02875, 0.02875)
ob_led_init_031.lineart.crease_threshold = 0.0
ob_led_init_030.location = (2.978, -0.789, 0.285)
ob_led_init_030.scale = (0.02875, 0.02875, 0.02875)
ob_led_init_030.lineart.crease_threshold = 0.0
ob_led_init_029.location = (2.866, -0.789, 0.285)
ob_led_init_029.scale = (0.02875, 0.02875, 0.02875)
ob_led_init_029.lineart.crease_threshold = 0.0
ob_led_init_028.location = (2.755, -0.789, 0.285)
ob_led_init_028.scale = (0.02875, 0.02875, 0.02875)
ob_led_init_028.lineart.crease_threshold = 0.0
ob_led_init_027.location = (2.643, -0.789, 0.285)
ob_led_init_027.scale = (0.02875, 0.02875, 0.02875)
ob_led_init_027.lineart.crease_threshold = 0.0
ob_led_init_026.location = (2.431, -0.7493, 0.285)
ob_led_init_026.scale = (0.02875, 0.02875, 0.02875)
ob_led_init_026.lineart.crease_threshold = 0.0
ob_led_init_025.location = (2.051, -0.7493, 0.285)
ob_led_init_025.scale = (0.02875, 0.02875, 0.02875)
ob_led_init_025.lineart.crease_threshold = 0.0
ob_led_init_024.location = (1.671, -0.7493, 0.285)
ob_led_init_024.scale = (0.02875, 0.02875, 0.02875)
ob_led_init_024.lineart.crease_threshold = 0.0
ob_led_init_023.location = (1.291, -0.7493, 0.285)
ob_led_init_023.scale = (0.02875, 0.02875, 0.02875)
ob_led_init_023.lineart.crease_threshold = 0.0
ob_led_init_022.location = (0.9112, -0.7493, 0.285)
ob_led_init_022.scale = (0.02875, 0.02875, 0.02875)
ob_led_init_022.lineart.crease_threshold = 0.0
ob_led_init_021.location = (0.5312, -0.7493, 0.285)
ob_led_init_021.scale = (0.02875, 0.02875, 0.02875)
ob_led_init_021.lineart.crease_threshold = 0.0
ob_led_init_020.location = (0.1512, -0.7493, 0.285)
ob_led_init_020.scale = (0.02875, 0.02875, 0.02875)
ob_led_init_020.lineart.crease_threshold = 0.0
ob_led_init_019.location = (-0.2288, -0.7493, 0.285)
ob_led_init_019.scale = (0.02875, 0.02875, 0.02875)
ob_led_init_019.lineart.crease_threshold = 0.0
ob_led_init_018.location = (-0.6088, -0.7493, 0.285)
ob_led_init_018.scale = (0.02875, 0.02875, 0.02875)
ob_led_init_018.lineart.crease_threshold = 0.0
ob_led_init_017.location = (-0.9888, -0.7493, 0.285)
ob_led_init_017.scale = (0.02875, 0.02875, 0.02875)
ob_led_init_017.lineart.crease_threshold = 0.0
ob_led_init_016.location = (-1.369, -0.7493, 0.285)
ob_led_init_016.scale = (0.02875, 0.02875, 0.02875)
ob_led_init_016.lineart.crease_threshold = 0.0
ob_led_init_015.location = (-1.749, -0.7493, 0.285)
ob_led_init_015.scale = (0.02875, 0.02875, 0.02875)
ob_led_init_015.lineart.crease_threshold = 0.0
ob_led_init_014.location = (-2.129, -0.7493, 0.285)
ob_led_init_014.scale = (0.02875, 0.02875, 0.02875)
ob_led_init_014.lineart.crease_threshold = 0.0
ob_led_init_013.location = (-2.509, -0.7493, 0.285)
ob_led_init_013.scale = (0.02875, 0.02875, 0.02875)
ob_led_init_013.lineart.crease_threshold = 0.0
ob_led_init_012.location = (-2.889, -0.7493, 0.285)
ob_led_init_012.scale = (0.02875, 0.02875, 0.02875)
ob_led_init_012.lineart.crease_threshold = 0.0
ob_led_init_011.location = (-3.269, -0.7493, 0.285)
ob_led_init_011.scale = (0.02875, 0.02875, 0.02875)
ob_led_init_011.lineart.crease_threshold = 0.0
ob_led_init_010.location = (0.5204, -0.2993, 0.285)
ob_led_init_010.scale = (0.02875, 0.02875, 0.02875)
ob_led_init_010.lineart.crease_threshold = 0.0
ob_led_init_009.location = (0.2017, -0.2993, 0.285)
ob_led_init_009.scale = (0.02875, 0.02875, 0.02875)
ob_led_init_009.lineart.crease_threshold = 0.0
ob_led_init_008.location = (-0.1169, -0.2993, 0.285)
ob_led_init_008.scale = (0.02875, 0.02875, 0.02875)
ob_led_init_008.lineart.crease_threshold = 0.0
ob_led_init_007.location = (-0.4355, -0.2993, 0.285)
ob_led_init_007.scale = (0.02875, 0.02875, 0.02875)
ob_led_init_007.lineart.crease_threshold = 0.0
ob_led_init_006.location = (2.856, -0.0741, 0.285)
ob_led_init_006.scale = (0.02875, 0.02875, 0.02875)
ob_led_init_006.lineart.crease_threshold = 0.0
ob_led_init_005.location = (2.47, -0.0741, 0.285)
ob_led_init_005.scale = (0.02875, 0.02875, 0.02875)
ob_led_init_005.lineart.crease_threshold = 0.0
ob_led_init_004.location = (0.6386, -0.1905, 0.285)
ob_led_init_004.scale = (0.02875, 0.02875, 0.02875)
ob_led_init_004.lineart.crease_threshold = 0.0
ob_led_init_003.location = (-0.8824, 1.125, 0.285)
ob_led_init_003.scale = (0.02875, 0.02875, 0.02875)
ob_led_init_003.lineart.crease_threshold = 0.0
ob_led_init_002.location = (0.6386, -0.07638, 0.285)
ob_led_init_002.scale = (0.02875, 0.02875, 0.02875)
ob_led_init_002.lineart.crease_threshold = 0.0
ob_led_init_001.location = (1.155, -0.0741, 0.285)
ob_led_init_001.scale = (0.02875, 0.02875, 0.02875)
ob_led_init_001.lineart.crease_threshold = 0.0
ob_wide_button_init_010.location = (2.818, -1.001, 0.3023)
ob_wide_button_init_010.scale = (0.1185, 0.04849, 0.0229)
ob_wide_button_init_010.lineart.crease_threshold = 0.0
ob_wide_button_init_009.location = (2.854, -0.2898, 0.3023)
ob_wide_button_init_009.scale = (0.1185, 0.04849, 0.0229)
ob_wide_button_init_009.lineart.crease_threshold = 0.0
ob_wide_button_init_008.location = (2.484, -0.2898, 0.3023)
ob_wide_button_init_008.scale = (0.1185, 0.04849, 0.0229)
ob_wide_button_init_008.lineart.crease_threshold = 0.0
ob_wide_button_init_007.location = (1.911, -0.2898, 0.3023)
ob_wide_button_init_007.scale = (0.1185, 0.04849, 0.0229)
ob_wide_button_init_007.lineart.crease_threshold = 0.0
ob_wide_button_init_006.location = (1.533, -0.2898, 0.3023)
ob_wide_button_init_006.scale = (0.1185, 0.04849, 0.0229)
ob_wide_button_init_006.lineart.crease_threshold = 0.0
ob_wide_button_init_005.location = (1.15, -0.2898, 0.3023)
ob_wide_button_init_005.scale = (0.1185, 0.04849, 0.0229)
ob_wide_button_init_005.lineart.crease_threshold = 0.0
ob_wide_button_init_004.location = (-3.323, 0.8438, 0.3023)
ob_wide_button_init_004.scale = (0.1185, 0.04849, 0.0229)
ob_wide_button_init_004.lineart.crease_threshold = 0.0
ob_wide_button_init_003.location = (-3.323, 0.2803, 0.3023)
ob_wide_button_init_003.scale = (0.1185, 0.04849, 0.0229)
ob_wide_button_init_003.lineart.crease_threshold = 0.0
ob_wide_button_init_002.location = (-3.323, -0.2831, 0.3023)
ob_wide_button_init_002.scale = (0.1185, 0.04849, 0.0229)
ob_wide_button_init_002.lineart.crease_threshold = 0.0
ob_wide_button_init_001.location = (-0.8157, -0.1425, 0.3023)
ob_wide_button_init_001.scale = (0.1185, 0.04849, 0.0229)
ob_wide_button_init_001.lineart.crease_threshold = 0.0
ob_small_button_init_031.location = (2.824, 0.407, 0.311)
ob_small_button_init_031.scale = (0.06901, 0.06901, 0.02874)
ob_small_button_init_031.lineart.crease_threshold = 0.0
ob_small_button_init_030.location = (2.544, 0.407, 0.311)
ob_small_button_init_030.scale = (0.06901, 0.06901, 0.02874)
ob_small_button_init_030.lineart.crease_threshold = 0.0
ob_small_button_init_029.location = (2.264, 0.407, 0.311)
ob_small_button_init_029.scale = (0.06901, 0.06901, 0.02874)
ob_small_button_init_029.lineart.crease_threshold = 0.0
ob_small_button_init_028.location = (1.984, 0.407, 0.311)
ob_small_button_init_028.scale = (0.06901, 0.06901, 0.02874)
ob_small_button_init_028.lineart.crease_threshold = 0.0
ob_small_button_init_027.location = (1.704, 0.407, 0.311)
ob_small_button_init_027.scale = (0.06901, 0.06901, 0.02874)
ob_small_button_init_027.lineart.crease_threshold = 0.0
ob_small_button_init_026.location = (1.424, 0.407, 0.311)
ob_small_button_init_026.scale = (0.06901, 0.06901, 0.02874)
ob_small_button_init_026.lineart.crease_threshold = 0.0
ob_small_button_init_025.location = (0.5257, -0.4733, 0.311)
ob_small_button_init_025.scale = (0.06901, 0.06901, 0.02874)
ob_small_button_init_025.lineart.crease_threshold = 0.0
ob_small_button_init_024.location = (0.2077, -0.4733, 0.311)
ob_small_button_init_024.scale = (0.06901, 0.06901, 0.02874)
ob_small_button_init_024.lineart.crease_threshold = 0.0
ob_small_button_init_023.location = (-0.1103, -0.4733, 0.311)
ob_small_button_init_023.scale = (0.06901, 0.06901, 0.02874)
ob_small_button_init_023.lineart.crease_threshold = 0.0
ob_small_button_init_022.location = (-0.4283, -0.4733, 0.311)
ob_small_button_init_022.scale = (0.06901, 0.06901, 0.02874)
ob_small_button_init_022.lineart.crease_threshold = 0.0
ob_small_button_init_021.location = (-1.529, 1.448, 0.311)
ob_small_button_init_021.scale = (0.06901, 0.06901, 0.02874)
ob_small_button_init_021.lineart.crease_threshold = 0.0
ob_small_button_init_020.location = (-1.807, 1.448, 0.311)
ob_small_button_init_020.scale = (0.06901, 0.06901, 0.02874)
ob_small_button_init_020.lineart.crease_threshold = 0.0
ob_small_button_init_019.location = (-2.085, 1.448, 0.311)
ob_small_button_init_019.scale = (0.06901, 0.06901, 0.02874)
ob_small_button_init_019.lineart.crease_threshold = 0.0
ob_small_button_init_018.location = (-2.363, 1.448, 0.311)
ob_small_button_init_018.scale = (0.06901, 0.06901, 0.02874)
ob_small_button_init_018.lineart.crease_threshold = 0.0
ob_small_button_init_017.location = (-2.641, 1.448, 0.311)
ob_small_button_init_017.scale = (0.06901, 0.06901, 0.02874)
ob_small_button_init_017.lineart.crease_threshold = 0.0
ob_small_button_init_016.location = (0.4422, 0.5703, 0.311)
ob_small_button_init_016.scale = (0.06901, 0.06901, 0.02874)
ob_small_button_init_016.lineart.crease_threshold = 0.0
ob_small_button_init_015.location = (0.7662, 0.2388, 0.311)
ob_small_button_init_015.scale = (0.06901, 0.06901, 0.02874)
ob_small_button_init_015.lineart.crease_threshold = 0.0
ob_small_button_init_014.location = (0.4422, 0.2388, 0.311)
ob_small_button_init_014.scale = (0.06901, 0.06901, 0.02874)
ob_small_button_init_014.lineart.crease_threshold = 0.0
ob_small_button_init_013.location = (0.1308, 0.2388, 0.311)
ob_small_button_init_013.scale = (0.06901, 0.06901, 0.02874)
ob_small_button_init_013.lineart.crease_threshold = 0.0
ob_small_button_init_012.location = (-0.3104, 0.2388, 0.311)
ob_small_button_init_012.scale = (0.06901, 0.06901, 0.02874)
ob_small_button_init_012.lineart.crease_threshold = 0.0
ob_small_button_init_011.location = (-0.3104, 0.5743, 0.311)
ob_small_button_init_011.scale = (0.06901, 0.06901, 0.02874)
ob_small_button_init_011.lineart.crease_threshold = 0.0
ob_small_button_init_010.location = (-0.8893, 0.9236, 0.311)
ob_small_button_init_010.scale = (0.06901, 0.06901, 0.02874)
ob_small_button_init_010.lineart.crease_threshold = 0.0
ob_small_button_init_001.location = (-0.2004, 0.3236, -0.3246)
ob_small_button_init_001.scale = (0.06901, 0.06901, 0.02874)
ob_small_button_init_001.lineart.crease_threshold = 0.0
ob_knob_init_019.location = (2.975, 0.9655, 0.4172)
ob_knob_init_019.scale = (0.09466, 0.09466, 0.15)
ob_knob_init_019.lineart.crease_threshold = 0.0
ob_knob_init_018.location = (2.442, 0.9655, 0.4172)
ob_knob_init_018.scale = (0.09466, 0.09466, 0.15)
ob_knob_init_018.lineart.crease_threshold = 0.0
ob_knob_init_009.location = (1.909, 0.9655, 0.4172)
ob_knob_init_009.scale = (0.09466, 0.09466, 0.15)
ob_knob_init_009.lineart.crease_threshold = 0.0
ob_knob_init_008.location = (1.376, 0.9655, 0.4172)
ob_knob_init_008.scale = (0.09466, 0.09466, 0.15)
ob_knob_init_008.lineart.crease_threshold = 0.0
ob_knob_init_007.location = (2.975, 1.466, 0.4172)
ob_knob_init_007.scale = (0.09466, 0.09466, 0.15)
ob_knob_init_007.lineart.crease_threshold = 0.0
ob_knob_init_006.location = (2.442, 1.466, 0.4172)
ob_knob_init_006.scale = (0.09466, 0.09466, 0.15)
ob_knob_init_006.lineart.crease_threshold = 0.0
ob_knob_init_005.location = (1.909, 1.466, 0.4172)
ob_knob_init_005.scale = (0.09466, 0.09466, 0.15)
ob_knob_init_005.lineart.crease_threshold = 0.0
ob_knob_init_004.location = (1.376, 1.466, 0.4172)
ob_knob_init_004.scale = (0.09466, 0.09466, 0.15)
ob_knob_init_004.lineart.crease_threshold = 0.0
ob_knob_init_003.location = (-3.095, 1.704, 0.4172)
ob_knob_init_003.scale = (0.09466, 0.09466, 0.15)
ob_knob_init_003.lineart.crease_threshold = 0.0
ob_knob_init_001.location = (-0.9046, 1.503, 0.4172)
ob_knob_init_001.scale = (0.09466, 0.09466, 0.15)
ob_knob_init_001.lineart.crease_threshold = 0.0
ob_button.location = (2.45, -0.9964, 0.3054)
ob_button.scale = (0.14, 0.14, 0.015)
ob_button.lineart.crease_threshold = 0.0
ob_button_031.location = (2.068, -0.9964, 0.3054)
ob_button_031.scale = (0.14, 0.14, 0.015)
ob_button_031.lineart.crease_threshold = 0.0
ob_button_030.location = (1.686, -0.9964, 0.3054)
ob_button_030.scale = (0.14, 0.14, 0.015)
ob_button_030.lineart.crease_threshold = 0.0
ob_button_029.location = (1.304, -0.9964, 0.3054)
ob_button_029.scale = (0.14, 0.14, 0.015)
ob_button_029.lineart.crease_threshold = 0.0
ob_button_028.location = (0.9216, -0.9964, 0.3054)
ob_button_028.scale = (0.14, 0.14, 0.015)
ob_button_028.lineart.crease_threshold = 0.0
ob_button_027.location = (0.5396, -0.9964, 0.3054)
ob_button_027.scale = (0.14, 0.14, 0.015)
ob_button_027.lineart.crease_threshold = 0.0
ob_button_026.location = (0.1576, -0.9964, 0.3054)
ob_button_026.scale = (0.14, 0.14, 0.015)
ob_button_026.lineart.crease_threshold = 0.0
ob_button_025.location = (-0.2244, -0.9964, 0.3054)
ob_button_025.scale = (0.14, 0.14, 0.015)
ob_button_025.lineart.crease_threshold = 0.0
ob_button_024.location = (-0.6064, -0.9964, 0.3054)
ob_button_024.scale = (0.14, 0.14, 0.015)
ob_button_024.lineart.crease_threshold = 0.0
ob_button_023.location = (-0.9884, -0.9964, 0.3054)
ob_button_023.scale = (0.14, 0.14, 0.015)
ob_button_023.lineart.crease_threshold = 0.0
ob_button_022.location = (-1.37, -0.9964, 0.3054)
ob_button_022.scale = (0.14, 0.14, 0.015)
ob_button_022.lineart.crease_threshold = 0.0
ob_button_021.location = (-1.752, -0.9964, 0.3054)
ob_button_021.scale = (0.14, 0.14, 0.015)
ob_button_021.lineart.crease_threshold = 0.0
ob_button_020.location = (-2.134, -0.9964, 0.3054)
ob_button_020.scale = (0.14, 0.14, 0.015)
ob_button_020.lineart.crease_threshold = 0.0
ob_button_019.location = (-2.516, -0.9964, 0.3054)
ob_button_019.scale = (0.14, 0.14, 0.015)
ob_button_019.lineart.crease_threshold = 0.0
ob_button_018.location = (-2.898, -0.9964, 0.3054)
ob_button_018.scale = (0.14, 0.14, 0.015)
ob_button_018.lineart.crease_threshold = 0.0
ob_button_017.location = (-3.28, -0.9964, 0.3054)
ob_button_017.scale = (0.14, 0.14, 0.015)
ob_button_017.lineart.crease_threshold = 0.0
ob_button_init.location = (-3.28, -0.9964, 0.3054)
ob_button_init.scale = (0.14, 0.14, 0.015)
ob_button_init.lineart.crease_threshold = 0.0
ob_pad.location = (-1.387, -0.2642, 0.2754)
ob_pad.scale = (0.1778, 0.1778, 0.0508)
ob_pad.lineart.crease_threshold = 0.0
ob_pad_023.location = (-1.86, -0.2642, 0.2754)
ob_pad_023.scale = (0.1778, 0.1778, 0.0508)
ob_pad_023.lineart.crease_threshold = 0.0
ob_pad_022.location = (-2.333, -0.2642, 0.2754)
ob_pad_022.scale = (0.1778, 0.1778, 0.0508)
ob_pad_022.lineart.crease_threshold = 0.0
ob_pad_021.location = (-2.805, -0.2642, 0.2754)
ob_pad_021.scale = (0.1778, 0.1778, 0.0508)
ob_pad_021.lineart.crease_threshold = 0.0
ob_pad_020.location = (-1.387, 0.2815, 0.2754)
ob_pad_020.scale = (0.1778, 0.1778, 0.0508)
ob_pad_020.lineart.crease_threshold = 0.0
ob_pad_019.location = (-1.86, 0.2815, 0.2754)
ob_pad_019.scale = (0.1778, 0.1778, 0.0508)
ob_pad_019.lineart.crease_threshold = 0.0
ob_pad_018.location = (-2.333, 0.2815, 0.2754)
ob_pad_018.scale = (0.1778, 0.1778, 0.0508)
ob_pad_018.lineart.crease_threshold = 0.0
ob_pad_017.location = (-2.805, 0.2815, 0.2754)
ob_pad_017.scale = (0.1778, 0.1778, 0.0508)
ob_pad_017.lineart.crease_threshold = 0.0
ob_pad_016.location = (-1.387, 0.8271, 0.2754)
ob_pad_016.scale = (0.1778, 0.1778, 0.0508)
ob_pad_016.lineart.crease_threshold = 0.0
ob_pad_015.location = (-1.86, 0.8271, 0.2754)
ob_pad_015.scale = (0.1778, 0.1778, 0.0508)
ob_pad_015.lineart.crease_threshold = 0.0
ob_pad_014.location = (-2.333, 0.8271, 0.2754)
ob_pad_014.scale = (0.1778, 0.1778, 0.0508)
ob_pad_014.lineart.crease_threshold = 0.0
ob_pad_013.location = (-2.805, 0.8271, 0.2754)
ob_pad_013.scale = (0.1778, 0.1778, 0.0508)
ob_pad_013.lineart.crease_threshold = 0.0
ob_main_body_001.location = (-0.2004, 0.3236, -0.3246)
ob_main_body_001.scale = (3.404, 1.753, 0.6096)
ob_main_body_001.lineart.crease_threshold = 0.0
ob_trace_image_001.location = (-3.604, -1.455, 0.2856)
ob_trace_image_001.scale = (6.811, 6.856, 6.856)
ob_trace_image_001.empty_display_type = 'IMAGE'
ob_trace_image_001.empty_image_offset = (0.0, 0.0)
ob_trace_image_001.color = (1.0, 1.0, 1.0, 0.3041)
ob_trace_image_001.lineart.crease_threshold = 0.0
ob_kamerka.location = (-1.349, -3.944, 4.271)
ob_kamerka.rotation_euler = (0.742, -4.864e-09, -0.259)
ob_kamerka.lineart.crease_threshold = 0.0
ob_lampicka.location = (0.68, 1.037, 22.44)
ob_lampicka.scale = (10.0, 10.0, 10.0)
ob_lampicka.lineart.crease_threshold = 0.0

# ---- collection membership
col_collection_1.objects.link(ob_small_button_init_009)
col_collection_1.objects.link(ob_small_button_init_008)
col_collection_1.objects.link(ob_small_button_init_007)
col_collection_1.objects.link(ob_small_button_init_006)
col_collection_1.objects.link(ob_small_button_init_005)
col_collection_1.objects.link(ob_small_button_init_004)
col_collection_1.objects.link(ob_small_button_init_003)
col_collection_1.objects.link(ob_small_button_init_002)
col_collection_1.objects.link(ob_small_button_init)
col_collection_1.objects.link(ob_knob_init_017)
col_collection_1.objects.link(ob_knob_init_016)
col_collection_1.objects.link(ob_knob_init_015)
col_collection_1.objects.link(ob_knob_init_014)
col_collection_1.objects.link(ob_knob_init_013)
col_collection_1.objects.link(ob_knob_init_012)
col_collection_1.objects.link(ob_knob_init_011)
col_collection_1.objects.link(ob_knob_init_010)
col_collection_1.objects.link(ob_knob_init_002)
col_collection_1.objects.link(ob_knob_init)
col_collection_1.objects.link(ob_button_016)
col_collection_1.objects.link(ob_button_015)
col_collection_1.objects.link(ob_button_014)
col_collection_1.objects.link(ob_button_013)
col_collection_1.objects.link(ob_button_012)
col_collection_1.objects.link(ob_button_011)
col_collection_1.objects.link(ob_button_010)
col_collection_1.objects.link(ob_button_009)
col_collection_1.objects.link(ob_button_008)
col_collection_1.objects.link(ob_button_007)
col_collection_1.objects.link(ob_button_006)
col_collection_1.objects.link(ob_button_005)
col_collection_1.objects.link(ob_button_004)
col_collection_1.objects.link(ob_button_003)
col_collection_1.objects.link(ob_button_002)
col_collection_1.objects.link(ob_button_001)
col_collection_1.objects.link(ob_button_init_001)
col_collection_1.objects.link(ob_pad_012)
col_collection_1.objects.link(ob_pad_011)
col_collection_1.objects.link(ob_pad_010)
col_collection_1.objects.link(ob_pad_009)
col_collection_1.objects.link(ob_pad_008)
col_collection_1.objects.link(ob_pad_007)
col_collection_1.objects.link(ob_pad_006)
col_collection_1.objects.link(ob_pad_005)
col_collection_1.objects.link(ob_pad_004)
col_collection_1.objects.link(ob_pad_003)
col_collection_1.objects.link(ob_pad_002)
col_collection_1.objects.link(ob_pad_001)
col_collection_1.objects.link(ob_main_body)
col_collection_1.objects.link(ob_trace_image)
col_collection_2.objects.link(ob_cylinder)
col_collection_2.objects.link(ob_led_init_041)
col_collection_2.objects.link(ob_led_init_040)
col_collection_2.objects.link(ob_led_init_039)
col_collection_2.objects.link(ob_led_init_038)
col_collection_2.objects.link(ob_led_init_037)
col_collection_2.objects.link(ob_led_init_036)
col_collection_2.objects.link(ob_led_init_035)
col_collection_2.objects.link(ob_led_init_034)
col_collection_2.objects.link(ob_led_init_033)
col_collection_2.objects.link(ob_led_init_032)
col_collection_2.objects.link(ob_led_init_031)
col_collection_2.objects.link(ob_led_init_030)
col_collection_2.objects.link(ob_led_init_029)
col_collection_2.objects.link(ob_led_init_028)
col_collection_2.objects.link(ob_led_init_027)
col_collection_2.objects.link(ob_led_init_026)
col_collection_2.objects.link(ob_led_init_025)
col_collection_2.objects.link(ob_led_init_024)
col_collection_2.objects.link(ob_led_init_023)
col_collection_2.objects.link(ob_led_init_022)
col_collection_2.objects.link(ob_led_init_021)
col_collection_2.objects.link(ob_led_init_020)
col_collection_2.objects.link(ob_led_init_019)
col_collection_2.objects.link(ob_led_init_018)
col_collection_2.objects.link(ob_led_init_017)
col_collection_2.objects.link(ob_led_init_016)
col_collection_2.objects.link(ob_led_init_015)
col_collection_2.objects.link(ob_led_init_014)
col_collection_2.objects.link(ob_led_init_013)
col_collection_2.objects.link(ob_led_init_012)
col_collection_2.objects.link(ob_led_init_011)
col_collection_2.objects.link(ob_led_init_010)
col_collection_2.objects.link(ob_led_init_009)
col_collection_2.objects.link(ob_led_init_008)
col_collection_2.objects.link(ob_led_init_007)
col_collection_2.objects.link(ob_led_init_006)
col_collection_2.objects.link(ob_led_init_005)
col_collection_2.objects.link(ob_led_init_004)
col_collection_2.objects.link(ob_led_init_003)
col_collection_2.objects.link(ob_led_init_002)
col_collection_2.objects.link(ob_led_init_001)
col_collection_2.objects.link(ob_wide_button_init_010)
col_collection_2.objects.link(ob_wide_button_init_009)
col_collection_2.objects.link(ob_wide_button_init_008)
col_collection_2.objects.link(ob_wide_button_init_007)
col_collection_2.objects.link(ob_wide_button_init_006)
col_collection_2.objects.link(ob_wide_button_init_005)
col_collection_2.objects.link(ob_wide_button_init_004)
col_collection_2.objects.link(ob_wide_button_init_003)
col_collection_2.objects.link(ob_wide_button_init_002)
col_collection_2.objects.link(ob_wide_button_init_001)
col_collection_2.objects.link(ob_small_button_init_031)
col_collection_2.objects.link(ob_small_button_init_030)
col_collection_2.objects.link(ob_small_button_init_029)
col_collection_2.objects.link(ob_small_button_init_028)
col_collection_2.objects.link(ob_small_button_init_027)
col_collection_2.objects.link(ob_small_button_init_026)
col_collection_2.objects.link(ob_small_button_init_025)
col_collection_2.objects.link(ob_small_button_init_024)
col_collection_2.objects.link(ob_small_button_init_023)
col_collection_2.objects.link(ob_small_button_init_022)
col_collection_2.objects.link(ob_small_button_init_021)
col_collection_2.objects.link(ob_small_button_init_020)
col_collection_2.objects.link(ob_small_button_init_019)
col_collection_2.objects.link(ob_small_button_init_018)
col_collection_2.objects.link(ob_small_button_init_017)
col_collection_2.objects.link(ob_small_button_init_016)
col_collection_2.objects.link(ob_small_button_init_015)
col_collection_2.objects.link(ob_small_button_init_014)
col_collection_2.objects.link(ob_small_button_init_013)
col_collection_2.objects.link(ob_small_button_init_012)
col_collection_2.objects.link(ob_small_button_init_011)
col_collection_2.objects.link(ob_small_button_init_010)
col_collection_2.objects.link(ob_small_button_init_001)
col_collection_2.objects.link(ob_knob_init_019)
col_collection_2.objects.link(ob_knob_init_018)
col_collection_2.objects.link(ob_knob_init_009)
col_collection_2.objects.link(ob_knob_init_008)
col_collection_2.objects.link(ob_knob_init_007)
col_collection_2.objects.link(ob_knob_init_006)
col_collection_2.objects.link(ob_knob_init_005)
col_collection_2.objects.link(ob_knob_init_004)
col_collection_2.objects.link(ob_knob_init_003)
col_collection_2.objects.link(ob_knob_init_001)
col_collection_2.objects.link(ob_button)
col_collection_2.objects.link(ob_button_031)
col_collection_2.objects.link(ob_button_030)
col_collection_2.objects.link(ob_button_029)
col_collection_2.objects.link(ob_button_028)
col_collection_2.objects.link(ob_button_027)
col_collection_2.objects.link(ob_button_026)
col_collection_2.objects.link(ob_button_025)
col_collection_2.objects.link(ob_button_024)
col_collection_2.objects.link(ob_button_023)
col_collection_2.objects.link(ob_button_022)
col_collection_2.objects.link(ob_button_021)
col_collection_2.objects.link(ob_button_020)
col_collection_2.objects.link(ob_button_019)
col_collection_2.objects.link(ob_button_018)
col_collection_2.objects.link(ob_button_017)
col_collection_2.objects.link(ob_button_init)
col_collection_2.objects.link(ob_pad)
col_collection_2.objects.link(ob_pad_023)
col_collection_2.objects.link(ob_pad_022)
col_collection_2.objects.link(ob_pad_021)
col_collection_2.objects.link(ob_pad_020)
col_collection_2.objects.link(ob_pad_019)
col_collection_2.objects.link(ob_pad_018)
col_collection_2.objects.link(ob_pad_017)
col_collection_2.objects.link(ob_pad_016)
col_collection_2.objects.link(ob_pad_015)
col_collection_2.objects.link(ob_pad_014)
col_collection_2.objects.link(ob_pad_013)
col_collection_2.objects.link(ob_main_body_001)
col_collection_2.objects.link(ob_trace_image_001)
col_collection_2.objects.link(ob_kamerka)
col_collection_2.objects.link(ob_lampicka)

# ---- scene / render settings (as saved in the file)
scene.camera = ob_kamerka
scene.frame_start = 1; scene.frame_end = 250; scene.frame_set(19)
scene.render.engine = 'BLENDER_EEVEE_NEXT'
scene.render.resolution_percentage = 50
scene.render.dither_intensity = 0.0
scene.render.film_transparent = True
scene.cycles.use_denoising = False
scene.cycles.samples = 128
scene.cycles.sampling_pattern = 'TABULATED_SOBOL'
scene.cycles.use_adaptive_sampling = False
scene.cycles.use_light_tree = False
scene.cycles.blur_glossy = 0.0
scene.cycles.sample_clamp_indirect = 0.0
scene.view_settings.view_transform = 'Standard'
bpy.context.view_layer.update()

